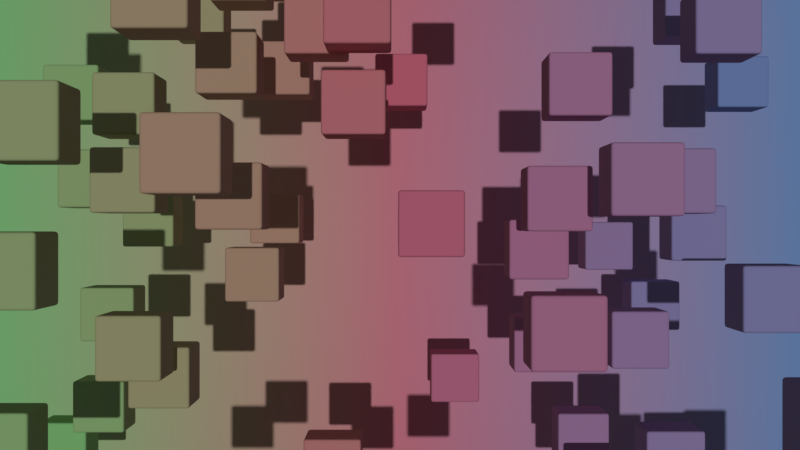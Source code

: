 # Source: background_generation.blend  (saved by Blender 2.82.7; exported with 4.5.12 LTS)
import bpy
from mathutils import Matrix  # noqa: F401  (used for matrix-valued properties, if any)

bpy.ops.wm.read_factory_settings(use_empty=True)
scene = bpy.context.scene
scene.name = 'Cube Render'

# ---- collections
col_collection_1 = bpy.data.collections.new('Collection 1'); scene.collection.children.link(col_collection_1)

# ---- materials (node trees are filled in below, after node groups)
mat_gradient_023 = bpy.data.materials.new('Gradient.023')
mat_material_24510 = bpy.data.materials.new('material.24510')
mat_material_24510.diffuse_color = (0.6906, 0.4478, 0.3145, 1.0)
mat_material_24511 = bpy.data.materials.new('material.24511')
mat_material_24511.diffuse_color = (0.8538, 0.2719, 0.3199, 1.0)
mat_material_24512 = bpy.data.materials.new('material.24512')
mat_material_24512.diffuse_color = (0.4921, 0.3346, 0.6416, 1.0)
mat_material_24513 = bpy.data.materials.new('material.24513')
mat_material_24513.diffuse_color = (0.409, 0.3584, 0.7059, 1.0)
mat_material_24514 = bpy.data.materials.new('material.24514')
mat_material_24514.diffuse_color = (0.6977, 0.2755, 0.4826, 1.0)
mat_material_24515 = bpy.data.materials.new('material.24515')
mat_material_24515.diffuse_color = (0.3917, 0.3634, 0.7192, 1.0)
mat_material_24516 = bpy.data.materials.new('material.24516')
mat_material_24516.diffuse_color = (0.2703, 0.3983, 0.8132, 1.0)
mat_material_24517 = bpy.data.materials.new('material.24517')
mat_material_24517.diffuse_color = (0.4328, 0.7259, 0.3061, 1.0)
mat_material_24518 = bpy.data.materials.new('material.24518')
mat_material_24518.diffuse_color = (0.6753, 0.2819, 0.4999, 1.0)
mat_material_24519 = bpy.data.materials.new('material.24519')
mat_material_24519.diffuse_color = (0.3536, 0.8113, 0.3035, 1.0)
mat_material_24520 = bpy.data.materials.new('material.24520')
mat_material_24520.diffuse_color = (0.648, 0.4938, 0.3131, 1.0)
mat_material_24521 = bpy.data.materials.new('material.24521')
mat_material_24521.diffuse_color = (0.4307, 0.7282, 0.306, 1.0)
mat_material_24522 = bpy.data.materials.new('material.24522')
mat_material_24522.diffuse_color = (0.686, 0.2788, 0.4916, 1.0)
mat_material_24523 = bpy.data.materials.new('material.24523')
mat_material_24523.diffuse_color = (0.5562, 0.3162, 0.5921, 1.0)
mat_material_24524 = bpy.data.materials.new('material.24524')
mat_material_24524.diffuse_color = (0.6869, 0.4518, 0.3144, 1.0)
mat_material_24525 = bpy.data.materials.new('material.24525')
mat_material_24525.diffuse_color = (0.8117, 0.3173, 0.3185, 1.0)
mat_material_24526 = bpy.data.materials.new('material.24526')
mat_material_24526.diffuse_color = (0.4133, 0.3572, 0.7026, 1.0)
mat_material_24527 = bpy.data.materials.new('material.24527')
mat_material_24527.diffuse_color = (0.7031, 0.4344, 0.3149, 1.0)
mat_material_24528 = bpy.data.materials.new('material.24528')
mat_material_24528.diffuse_color = (0.4753, 0.68, 0.3075, 1.0)
mat_material_24529 = bpy.data.materials.new('material.24529')
mat_material_24529.diffuse_color = (0.8088, 0.3204, 0.3184, 1.0)
mat_material_24530 = bpy.data.materials.new('material.24530')
mat_material_24530.diffuse_color = (0.5684, 0.5796, 0.3105, 1.0)
mat_material_24531 = bpy.data.materials.new('material.24531')
mat_material_24531.diffuse_color = (0.8318, 0.237, 0.3789, 1.0)
mat_material_24532 = bpy.data.materials.new('material.24532')
mat_material_24532.diffuse_color = (0.4361, 0.7224, 0.3062, 1.0)
mat_material_24533 = bpy.data.materials.new('material.24533')
mat_material_24533.diffuse_color = (0.4383, 0.35, 0.6833, 1.0)
mat_material_24534 = bpy.data.materials.new('material.24534')
mat_material_24534.diffuse_color = (0.6809, 0.4583, 0.3142, 1.0)
mat_material_24535 = bpy.data.materials.new('material.24535')
mat_material_24535.diffuse_color = (0.3783, 0.3673, 0.7297, 1.0)
mat_material_24536 = bpy.data.materials.new('material.24536')
mat_material_24536.diffuse_color = (0.6632, 0.2854, 0.5093, 1.0)
mat_material_24537 = bpy.data.materials.new('material.24537')
mat_material_24537.diffuse_color = (0.6848, 0.4541, 0.3143, 1.0)
mat_material_24538 = bpy.data.materials.new('material.24538')
mat_material_24538.diffuse_color = (0.5921, 0.5541, 0.3113, 1.0)
mat_material_24539 = bpy.data.materials.new('material.24539')
mat_material_24539.diffuse_color = (0.5107, 0.3292, 0.6272, 1.0)
mat_material_24540 = bpy.data.materials.new('material.24540')
mat_material_24540.diffuse_color = (0.3141, 0.3857, 0.7793, 1.0)
mat_material_24541 = bpy.data.materials.new('material.24541')
mat_material_24541.diffuse_color = (0.5891, 0.3067, 0.5666, 1.0)
mat_material_24542 = bpy.data.materials.new('material.24542')
mat_material_24542.diffuse_color = (0.6377, 0.2927, 0.529, 1.0)
mat_material_24543 = bpy.data.materials.new('material.24543')
mat_material_24543.diffuse_color = (0.9035, 0.2164, 0.3234, 1.0)
mat_material_24544 = bpy.data.materials.new('material.24544')
mat_material_24544.diffuse_color = (0.8612, 0.2285, 0.3561, 1.0)
mat_material_24545 = bpy.data.materials.new('material.24545')
mat_material_24545.diffuse_color = (0.8482, 0.2779, 0.3197, 1.0)
mat_material_24546 = bpy.data.materials.new('material.24546')
mat_material_24546.diffuse_color = (0.7023, 0.4352, 0.3149, 1.0)
mat_material_24547 = bpy.data.materials.new('material.24547')
mat_material_24547.diffuse_color = (0.5521, 0.5972, 0.31, 1.0)
mat_material_24548 = bpy.data.materials.new('material.24548')
mat_material_24548.diffuse_color = (0.3949, 0.3625, 0.7168, 1.0)
mat_material_24549 = bpy.data.materials.new('material.24549')
mat_material_24549.diffuse_color = (0.4702, 0.6855, 0.3073, 1.0)
mat_material_24550 = bpy.data.materials.new('material.24550')
mat_material_24550.diffuse_color = (0.5297, 0.6213, 0.3093, 1.0)
mat_material_24551 = bpy.data.materials.new('material.24551')
mat_material_24551.diffuse_color = (0.7974, 0.2469, 0.4055, 1.0)
mat_material_24552 = bpy.data.materials.new('material.24552')
mat_material_24552.diffuse_color = (0.348, 0.8174, 0.3033, 1.0)
mat_material_24553 = bpy.data.materials.new('material.24553')
mat_material_24553.diffuse_color = (0.4966, 0.6571, 0.3082, 1.0)
mat_material_24554 = bpy.data.materials.new('material.24554')
mat_material_24554.diffuse_color = (0.3766, 0.7864, 0.3043, 1.0)
mat_material_24555 = bpy.data.materials.new('material.24555')
mat_material_24555.diffuse_color = (0.8424, 0.2339, 0.3707, 1.0)
mat_material_24556 = bpy.data.materials.new('material.24556')
mat_material_24556.diffuse_color = (0.5944, 0.5516, 0.3114, 1.0)
mat_material_24557 = bpy.data.materials.new('material.24557')
mat_material_24557.diffuse_color = (0.4948, 0.3338, 0.6395, 1.0)
mat_material_24558 = bpy.data.materials.new('material.24558')
mat_material_24558.diffuse_color = (0.5093, 0.6434, 0.3086, 1.0)
mat_material_24559 = bpy.data.materials.new('material.24559')
mat_material_24559.diffuse_color = (0.4301, 0.3524, 0.6896, 1.0)
mat_material_24560 = bpy.data.materials.new('material.24560')
mat_material_24560.diffuse_color = (0.7148, 0.4217, 0.3153, 1.0)
mat_material_24561 = bpy.data.materials.new('material.24561')
mat_material_24561.diffuse_color = (0.5766, 0.5708, 0.3108, 1.0)
mat_material_24562 = bpy.data.materials.new('material.24562')
mat_material_24562.diffuse_color = (0.2243, 0.4115, 0.8488, 1.0)
mat_material_24563 = bpy.data.materials.new('material.24563')
mat_material_24563.diffuse_color = (0.6916, 0.4468, 0.3146, 1.0)
mat_material_24564 = bpy.data.materials.new('material.24564')
mat_material_24564.diffuse_color = (0.8552, 0.2704, 0.3199, 1.0)
mat_material_24565 = bpy.data.materials.new('material.24565')
mat_material_24565.diffuse_color = (0.7313, 0.404, 0.3159, 1.0)
mat_material_24566 = bpy.data.materials.new('material.24566')
mat_material_24566.diffuse_color = (0.7972, 0.3329, 0.318, 1.0)
mat_material_24567 = bpy.data.materials.new('material.24567')
mat_material_24567.diffuse_color = (0.5655, 0.3135, 0.5848, 1.0)
mat_material_24568 = bpy.data.materials.new('material.24568')
mat_material_24568.diffuse_color = (0.6273, 0.5162, 0.3125, 1.0)
mat_material_24569 = bpy.data.materials.new('material.24569')
mat_material_24569.diffuse_color = (0.4618, 0.3433, 0.6651, 1.0)

# ---- material node trees
mat_gradient_023.use_nodes = True; mat_gradient_023.node_tree.nodes.clear()
_N = mat_gradient_023.node_tree.nodes; _L = mat_gradient_023.node_tree.links
n0 = _N.new('ShaderNodeOutputMaterial'); n0.name = 'Material Output'; n0.location = (300, 300)
n1 = _N.new('ShaderNodeBsdfPrincipled'); n1.name = 'Principled BSDF'; n1.location = (10, 300)
n1.distribution = 'GGX'
n1.subsurface_method = 'BURLEY'
n1.inputs[3].default_value = 1.45
n1.inputs[27].default_value = (0.0, 0.0, 0.0, 1.0)
n1.inputs[28].default_value = 1.0
n2 = _N.new('ShaderNodeValToRGB'); n2.name = 'ColorRamp'; n2.location = (0, 0)
while len(n2.color_ramp.elements) > 1: n2.color_ramp.elements.remove(n2.color_ramp.elements[-1])
n2.color_ramp.elements[0].position = 0.0; n2.color_ramp.elements[0].color = (0.3059, 0.8627, 0.302, 1.0)
_e = n2.color_ramp.elements.new(0.5); _e.color = (0.9059, 0.2157, 0.3216, 1.0)
_e = n2.color_ramp.elements.new(1.0); _e.color = (0.1961, 0.4196, 0.8706, 1.0)
n3 = _N.new('ShaderNodeTexGradient'); n3.name = 'Gradient Texture'; n3.location = (0, 0)
_L.new(n1.outputs[0], n0.inputs[0])
_L.new(n3.outputs[0], n2.inputs[0])
_L.new(n2.outputs[0], n1.inputs[0])
n0.is_active_output = True

# ---- world
world_world = bpy.data.worlds.new('World'); scene.world = world_world
world_world.color = (0.05088, 0.05088, 0.05088)
world_world.use_sun_shadow = False
world_world.sun_shadow_jitter_overblur = 0.0
world_world.cycles.sampling_method = 'MANUAL'

# ---- cameras
cam_camera_012 = bpy.data.cameras.new('Camera.012')

# ---- lights
light_sun_012 = bpy.data.lights.new('Sun.012', 'SUN')
light_sun_012.transmission_factor = 0.0
light_sun_012.energy = 1.0
light_sun_012.shadow_soft_size = 0.125

# ---- meshes
me_plane_012 = bpy.data.meshes.new('Plane.012')
me_plane_012.from_pydata([(-10.0, -10.0, 0.0), (10.0, -10.0, 0.0), (-10.0, 10.0, 0.0), (10.0, 10.0, 0.0)], [], [(0, 1, 3, 2)])
_uv = me_plane_012.uv_layers.new(name='UVMap')
_uv.uv.foreach_set('vector', [0.0, 0.0, 1.0, 0.0, 1.0, 1.0, 0.0, 1.0])
me_plane_012.materials.append(mat_gradient_023)
me_plane_012.use_remesh_fix_poles = True
me_plane_012.use_remesh_preserve_attributes = False
me_plane_012.use_mirror_vertex_groups = False
me_plane_012.update()
me_cube_720 = bpy.data.meshes.new('Cube.720')
me_cube_720.from_pydata([(-0.4, -0.4, -0.4), (-0.4, -0.4, 0.4), (-0.4, 0.4, -0.4), (-0.4, 0.4, 0.4), (0.4, -0.4, -0.4), (0.4, -0.4, 0.4), (0.4, 0.4, -0.4), (0.4, 0.4, 0.4)], [], [(0, 1, 3, 2), (2, 3, 7, 6), (6, 7, 5, 4), (4, 5, 1, 0), (2, 6, 4, 0), (7, 3, 1, 5)])
_uv = me_cube_720.uv_layers.new(name='UVMap')
_uv.uv.foreach_set('vector', [0.375, 0.0, 0.625, 0.0, 0.625, 0.25, 0.375, 0.25, 0.375, 0.25, 0.625, 0.25, 0.625, 0.5, 0.375, 0.5, 0.375, 0.5, 0.625, 0.5, 0.625, 0.75, 0.375, 0.75, 0.375, 0.75, 0.625, 0.75, 0.625, 1.0, 0.375, 1.0, 0.125, 0.5, 0.375, 0.5, 0.375, 0.75, 0.125, 0.75, 0.625, 0.5, 0.875, 0.5, 0.875, 0.75, 0.625, 0.75])
me_cube_720.materials.append(mat_material_24510)
me_cube_720.use_remesh_fix_poles = True
me_cube_720.use_remesh_preserve_attributes = False
me_cube_720.use_mirror_vertex_groups = False
me_cube_720.update()
me_cube_721 = bpy.data.meshes.new('Cube.721')
me_cube_721.from_pydata([(-0.4, -0.4, -0.4), (-0.4, -0.4, 0.4), (-0.4, 0.4, -0.4), (-0.4, 0.4, 0.4), (0.4, -0.4, -0.4), (0.4, -0.4, 0.4), (0.4, 0.4, -0.4), (0.4, 0.4, 0.4)], [], [(0, 1, 3, 2), (2, 3, 7, 6), (6, 7, 5, 4), (4, 5, 1, 0), (2, 6, 4, 0), (7, 3, 1, 5)])
_uv = me_cube_721.uv_layers.new(name='UVMap')
_uv.uv.foreach_set('vector', [0.375, 0.0, 0.625, 0.0, 0.625, 0.25, 0.375, 0.25, 0.375, 0.25, 0.625, 0.25, 0.625, 0.5, 0.375, 0.5, 0.375, 0.5, 0.625, 0.5, 0.625, 0.75, 0.375, 0.75, 0.375, 0.75, 0.625, 0.75, 0.625, 1.0, 0.375, 1.0, 0.125, 0.5, 0.375, 0.5, 0.375, 0.75, 0.125, 0.75, 0.625, 0.5, 0.875, 0.5, 0.875, 0.75, 0.625, 0.75])
me_cube_721.materials.append(mat_material_24511)
me_cube_721.use_remesh_fix_poles = True
me_cube_721.use_remesh_preserve_attributes = False
me_cube_721.use_mirror_vertex_groups = False
me_cube_721.update()
me_cube_722 = bpy.data.meshes.new('Cube.722')
me_cube_722.from_pydata([(-0.4, -0.4, -0.4), (-0.4, -0.4, 0.4), (-0.4, 0.4, -0.4), (-0.4, 0.4, 0.4), (0.4, -0.4, -0.4), (0.4, -0.4, 0.4), (0.4, 0.4, -0.4), (0.4, 0.4, 0.4)], [], [(0, 1, 3, 2), (2, 3, 7, 6), (6, 7, 5, 4), (4, 5, 1, 0), (2, 6, 4, 0), (7, 3, 1, 5)])
_uv = me_cube_722.uv_layers.new(name='UVMap')
_uv.uv.foreach_set('vector', [0.375, 0.0, 0.625, 0.0, 0.625, 0.25, 0.375, 0.25, 0.375, 0.25, 0.625, 0.25, 0.625, 0.5, 0.375, 0.5, 0.375, 0.5, 0.625, 0.5, 0.625, 0.75, 0.375, 0.75, 0.375, 0.75, 0.625, 0.75, 0.625, 1.0, 0.375, 1.0, 0.125, 0.5, 0.375, 0.5, 0.375, 0.75, 0.125, 0.75, 0.625, 0.5, 0.875, 0.5, 0.875, 0.75, 0.625, 0.75])
me_cube_722.materials.append(mat_material_24512)
me_cube_722.use_remesh_fix_poles = True
me_cube_722.use_remesh_preserve_attributes = False
me_cube_722.use_mirror_vertex_groups = False
me_cube_722.update()
me_cube_723 = bpy.data.meshes.new('Cube.723')
me_cube_723.from_pydata([(-0.4, -0.4, -0.4), (-0.4, -0.4, 0.4), (-0.4, 0.4, -0.4), (-0.4, 0.4, 0.4), (0.4, -0.4, -0.4), (0.4, -0.4, 0.4), (0.4, 0.4, -0.4), (0.4, 0.4, 0.4)], [], [(0, 1, 3, 2), (2, 3, 7, 6), (6, 7, 5, 4), (4, 5, 1, 0), (2, 6, 4, 0), (7, 3, 1, 5)])
_uv = me_cube_723.uv_layers.new(name='UVMap')
_uv.uv.foreach_set('vector', [0.375, 0.0, 0.625, 0.0, 0.625, 0.25, 0.375, 0.25, 0.375, 0.25, 0.625, 0.25, 0.625, 0.5, 0.375, 0.5, 0.375, 0.5, 0.625, 0.5, 0.625, 0.75, 0.375, 0.75, 0.375, 0.75, 0.625, 0.75, 0.625, 1.0, 0.375, 1.0, 0.125, 0.5, 0.375, 0.5, 0.375, 0.75, 0.125, 0.75, 0.625, 0.5, 0.875, 0.5, 0.875, 0.75, 0.625, 0.75])
me_cube_723.materials.append(mat_material_24513)
me_cube_723.use_remesh_fix_poles = True
me_cube_723.use_remesh_preserve_attributes = False
me_cube_723.use_mirror_vertex_groups = False
me_cube_723.update()
me_cube_724 = bpy.data.meshes.new('Cube.724')
me_cube_724.from_pydata([(-0.4, -0.4, -0.4), (-0.4, -0.4, 0.4), (-0.4, 0.4, -0.4), (-0.4, 0.4, 0.4), (0.4, -0.4, -0.4), (0.4, -0.4, 0.4), (0.4, 0.4, -0.4), (0.4, 0.4, 0.4)], [], [(0, 1, 3, 2), (2, 3, 7, 6), (6, 7, 5, 4), (4, 5, 1, 0), (2, 6, 4, 0), (7, 3, 1, 5)])
_uv = me_cube_724.uv_layers.new(name='UVMap')
_uv.uv.foreach_set('vector', [0.375, 0.0, 0.625, 0.0, 0.625, 0.25, 0.375, 0.25, 0.375, 0.25, 0.625, 0.25, 0.625, 0.5, 0.375, 0.5, 0.375, 0.5, 0.625, 0.5, 0.625, 0.75, 0.375, 0.75, 0.375, 0.75, 0.625, 0.75, 0.625, 1.0, 0.375, 1.0, 0.125, 0.5, 0.375, 0.5, 0.375, 0.75, 0.125, 0.75, 0.625, 0.5, 0.875, 0.5, 0.875, 0.75, 0.625, 0.75])
me_cube_724.materials.append(mat_material_24514)
me_cube_724.use_remesh_fix_poles = True
me_cube_724.use_remesh_preserve_attributes = False
me_cube_724.use_mirror_vertex_groups = False
me_cube_724.update()
me_cube_725 = bpy.data.meshes.new('Cube.725')
me_cube_725.from_pydata([(-0.4, -0.4, -0.4), (-0.4, -0.4, 0.4), (-0.4, 0.4, -0.4), (-0.4, 0.4, 0.4), (0.4, -0.4, -0.4), (0.4, -0.4, 0.4), (0.4, 0.4, -0.4), (0.4, 0.4, 0.4)], [], [(0, 1, 3, 2), (2, 3, 7, 6), (6, 7, 5, 4), (4, 5, 1, 0), (2, 6, 4, 0), (7, 3, 1, 5)])
_uv = me_cube_725.uv_layers.new(name='UVMap')
_uv.uv.foreach_set('vector', [0.375, 0.0, 0.625, 0.0, 0.625, 0.25, 0.375, 0.25, 0.375, 0.25, 0.625, 0.25, 0.625, 0.5, 0.375, 0.5, 0.375, 0.5, 0.625, 0.5, 0.625, 0.75, 0.375, 0.75, 0.375, 0.75, 0.625, 0.75, 0.625, 1.0, 0.375, 1.0, 0.125, 0.5, 0.375, 0.5, 0.375, 0.75, 0.125, 0.75, 0.625, 0.5, 0.875, 0.5, 0.875, 0.75, 0.625, 0.75])
me_cube_725.materials.append(mat_material_24515)
me_cube_725.use_remesh_fix_poles = True
me_cube_725.use_remesh_preserve_attributes = False
me_cube_725.use_mirror_vertex_groups = False
me_cube_725.update()
me_cube_726 = bpy.data.meshes.new('Cube.726')
me_cube_726.from_pydata([(-0.4, -0.4, -0.4), (-0.4, -0.4, 0.4), (-0.4, 0.4, -0.4), (-0.4, 0.4, 0.4), (0.4, -0.4, -0.4), (0.4, -0.4, 0.4), (0.4, 0.4, -0.4), (0.4, 0.4, 0.4)], [], [(0, 1, 3, 2), (2, 3, 7, 6), (6, 7, 5, 4), (4, 5, 1, 0), (2, 6, 4, 0), (7, 3, 1, 5)])
_uv = me_cube_726.uv_layers.new(name='UVMap')
_uv.uv.foreach_set('vector', [0.375, 0.0, 0.625, 0.0, 0.625, 0.25, 0.375, 0.25, 0.375, 0.25, 0.625, 0.25, 0.625, 0.5, 0.375, 0.5, 0.375, 0.5, 0.625, 0.5, 0.625, 0.75, 0.375, 0.75, 0.375, 0.75, 0.625, 0.75, 0.625, 1.0, 0.375, 1.0, 0.125, 0.5, 0.375, 0.5, 0.375, 0.75, 0.125, 0.75, 0.625, 0.5, 0.875, 0.5, 0.875, 0.75, 0.625, 0.75])
me_cube_726.materials.append(mat_material_24516)
me_cube_726.use_remesh_fix_poles = True
me_cube_726.use_remesh_preserve_attributes = False
me_cube_726.use_mirror_vertex_groups = False
me_cube_726.update()
me_cube_727 = bpy.data.meshes.new('Cube.727')
me_cube_727.from_pydata([(-0.4, -0.4, -0.4), (-0.4, -0.4, 0.4), (-0.4, 0.4, -0.4), (-0.4, 0.4, 0.4), (0.4, -0.4, -0.4), (0.4, -0.4, 0.4), (0.4, 0.4, -0.4), (0.4, 0.4, 0.4)], [], [(0, 1, 3, 2), (2, 3, 7, 6), (6, 7, 5, 4), (4, 5, 1, 0), (2, 6, 4, 0), (7, 3, 1, 5)])
_uv = me_cube_727.uv_layers.new(name='UVMap')
_uv.uv.foreach_set('vector', [0.375, 0.0, 0.625, 0.0, 0.625, 0.25, 0.375, 0.25, 0.375, 0.25, 0.625, 0.25, 0.625, 0.5, 0.375, 0.5, 0.375, 0.5, 0.625, 0.5, 0.625, 0.75, 0.375, 0.75, 0.375, 0.75, 0.625, 0.75, 0.625, 1.0, 0.375, 1.0, 0.125, 0.5, 0.375, 0.5, 0.375, 0.75, 0.125, 0.75, 0.625, 0.5, 0.875, 0.5, 0.875, 0.75, 0.625, 0.75])
me_cube_727.materials.append(mat_material_24517)
me_cube_727.use_remesh_fix_poles = True
me_cube_727.use_remesh_preserve_attributes = False
me_cube_727.use_mirror_vertex_groups = False
me_cube_727.update()
me_cube_728 = bpy.data.meshes.new('Cube.728')
me_cube_728.from_pydata([(-0.4, -0.4, -0.4), (-0.4, -0.4, 0.4), (-0.4, 0.4, -0.4), (-0.4, 0.4, 0.4), (0.4, -0.4, -0.4), (0.4, -0.4, 0.4), (0.4, 0.4, -0.4), (0.4, 0.4, 0.4)], [], [(0, 1, 3, 2), (2, 3, 7, 6), (6, 7, 5, 4), (4, 5, 1, 0), (2, 6, 4, 0), (7, 3, 1, 5)])
_uv = me_cube_728.uv_layers.new(name='UVMap')
_uv.uv.foreach_set('vector', [0.375, 0.0, 0.625, 0.0, 0.625, 0.25, 0.375, 0.25, 0.375, 0.25, 0.625, 0.25, 0.625, 0.5, 0.375, 0.5, 0.375, 0.5, 0.625, 0.5, 0.625, 0.75, 0.375, 0.75, 0.375, 0.75, 0.625, 0.75, 0.625, 1.0, 0.375, 1.0, 0.125, 0.5, 0.375, 0.5, 0.375, 0.75, 0.125, 0.75, 0.625, 0.5, 0.875, 0.5, 0.875, 0.75, 0.625, 0.75])
me_cube_728.materials.append(mat_material_24518)
me_cube_728.use_remesh_fix_poles = True
me_cube_728.use_remesh_preserve_attributes = False
me_cube_728.use_mirror_vertex_groups = False
me_cube_728.update()
me_cube_729 = bpy.data.meshes.new('Cube.729')
me_cube_729.from_pydata([(-0.4, -0.4, -0.4), (-0.4, -0.4, 0.4), (-0.4, 0.4, -0.4), (-0.4, 0.4, 0.4), (0.4, -0.4, -0.4), (0.4, -0.4, 0.4), (0.4, 0.4, -0.4), (0.4, 0.4, 0.4)], [], [(0, 1, 3, 2), (2, 3, 7, 6), (6, 7, 5, 4), (4, 5, 1, 0), (2, 6, 4, 0), (7, 3, 1, 5)])
_uv = me_cube_729.uv_layers.new(name='UVMap')
_uv.uv.foreach_set('vector', [0.375, 0.0, 0.625, 0.0, 0.625, 0.25, 0.375, 0.25, 0.375, 0.25, 0.625, 0.25, 0.625, 0.5, 0.375, 0.5, 0.375, 0.5, 0.625, 0.5, 0.625, 0.75, 0.375, 0.75, 0.375, 0.75, 0.625, 0.75, 0.625, 1.0, 0.375, 1.0, 0.125, 0.5, 0.375, 0.5, 0.375, 0.75, 0.125, 0.75, 0.625, 0.5, 0.875, 0.5, 0.875, 0.75, 0.625, 0.75])
me_cube_729.materials.append(mat_material_24519)
me_cube_729.use_remesh_fix_poles = True
me_cube_729.use_remesh_preserve_attributes = False
me_cube_729.use_mirror_vertex_groups = False
me_cube_729.update()
me_cube_730 = bpy.data.meshes.new('Cube.730')
me_cube_730.from_pydata([(-0.4, -0.4, -0.4), (-0.4, -0.4, 0.4), (-0.4, 0.4, -0.4), (-0.4, 0.4, 0.4), (0.4, -0.4, -0.4), (0.4, -0.4, 0.4), (0.4, 0.4, -0.4), (0.4, 0.4, 0.4)], [], [(0, 1, 3, 2), (2, 3, 7, 6), (6, 7, 5, 4), (4, 5, 1, 0), (2, 6, 4, 0), (7, 3, 1, 5)])
_uv = me_cube_730.uv_layers.new(name='UVMap')
_uv.uv.foreach_set('vector', [0.375, 0.0, 0.625, 0.0, 0.625, 0.25, 0.375, 0.25, 0.375, 0.25, 0.625, 0.25, 0.625, 0.5, 0.375, 0.5, 0.375, 0.5, 0.625, 0.5, 0.625, 0.75, 0.375, 0.75, 0.375, 0.75, 0.625, 0.75, 0.625, 1.0, 0.375, 1.0, 0.125, 0.5, 0.375, 0.5, 0.375, 0.75, 0.125, 0.75, 0.625, 0.5, 0.875, 0.5, 0.875, 0.75, 0.625, 0.75])
me_cube_730.materials.append(mat_material_24520)
me_cube_730.use_remesh_fix_poles = True
me_cube_730.use_remesh_preserve_attributes = False
me_cube_730.use_mirror_vertex_groups = False
me_cube_730.update()
me_cube_731 = bpy.data.meshes.new('Cube.731')
me_cube_731.from_pydata([(-0.4, -0.4, -0.4), (-0.4, -0.4, 0.4), (-0.4, 0.4, -0.4), (-0.4, 0.4, 0.4), (0.4, -0.4, -0.4), (0.4, -0.4, 0.4), (0.4, 0.4, -0.4), (0.4, 0.4, 0.4)], [], [(0, 1, 3, 2), (2, 3, 7, 6), (6, 7, 5, 4), (4, 5, 1, 0), (2, 6, 4, 0), (7, 3, 1, 5)])
_uv = me_cube_731.uv_layers.new(name='UVMap')
_uv.uv.foreach_set('vector', [0.375, 0.0, 0.625, 0.0, 0.625, 0.25, 0.375, 0.25, 0.375, 0.25, 0.625, 0.25, 0.625, 0.5, 0.375, 0.5, 0.375, 0.5, 0.625, 0.5, 0.625, 0.75, 0.375, 0.75, 0.375, 0.75, 0.625, 0.75, 0.625, 1.0, 0.375, 1.0, 0.125, 0.5, 0.375, 0.5, 0.375, 0.75, 0.125, 0.75, 0.625, 0.5, 0.875, 0.5, 0.875, 0.75, 0.625, 0.75])
me_cube_731.materials.append(mat_material_24521)
me_cube_731.use_remesh_fix_poles = True
me_cube_731.use_remesh_preserve_attributes = False
me_cube_731.use_mirror_vertex_groups = False
me_cube_731.update()
me_cube_732 = bpy.data.meshes.new('Cube.732')
me_cube_732.from_pydata([(-0.4, -0.4, -0.4), (-0.4, -0.4, 0.4), (-0.4, 0.4, -0.4), (-0.4, 0.4, 0.4), (0.4, -0.4, -0.4), (0.4, -0.4, 0.4), (0.4, 0.4, -0.4), (0.4, 0.4, 0.4)], [], [(0, 1, 3, 2), (2, 3, 7, 6), (6, 7, 5, 4), (4, 5, 1, 0), (2, 6, 4, 0), (7, 3, 1, 5)])
_uv = me_cube_732.uv_layers.new(name='UVMap')
_uv.uv.foreach_set('vector', [0.375, 0.0, 0.625, 0.0, 0.625, 0.25, 0.375, 0.25, 0.375, 0.25, 0.625, 0.25, 0.625, 0.5, 0.375, 0.5, 0.375, 0.5, 0.625, 0.5, 0.625, 0.75, 0.375, 0.75, 0.375, 0.75, 0.625, 0.75, 0.625, 1.0, 0.375, 1.0, 0.125, 0.5, 0.375, 0.5, 0.375, 0.75, 0.125, 0.75, 0.625, 0.5, 0.875, 0.5, 0.875, 0.75, 0.625, 0.75])
me_cube_732.materials.append(mat_material_24522)
me_cube_732.use_remesh_fix_poles = True
me_cube_732.use_remesh_preserve_attributes = False
me_cube_732.use_mirror_vertex_groups = False
me_cube_732.update()
me_cube_733 = bpy.data.meshes.new('Cube.733')
me_cube_733.from_pydata([(-0.4, -0.4, -0.4), (-0.4, -0.4, 0.4), (-0.4, 0.4, -0.4), (-0.4, 0.4, 0.4), (0.4, -0.4, -0.4), (0.4, -0.4, 0.4), (0.4, 0.4, -0.4), (0.4, 0.4, 0.4)], [], [(0, 1, 3, 2), (2, 3, 7, 6), (6, 7, 5, 4), (4, 5, 1, 0), (2, 6, 4, 0), (7, 3, 1, 5)])
_uv = me_cube_733.uv_layers.new(name='UVMap')
_uv.uv.foreach_set('vector', [0.375, 0.0, 0.625, 0.0, 0.625, 0.25, 0.375, 0.25, 0.375, 0.25, 0.625, 0.25, 0.625, 0.5, 0.375, 0.5, 0.375, 0.5, 0.625, 0.5, 0.625, 0.75, 0.375, 0.75, 0.375, 0.75, 0.625, 0.75, 0.625, 1.0, 0.375, 1.0, 0.125, 0.5, 0.375, 0.5, 0.375, 0.75, 0.125, 0.75, 0.625, 0.5, 0.875, 0.5, 0.875, 0.75, 0.625, 0.75])
me_cube_733.materials.append(mat_material_24523)
me_cube_733.use_remesh_fix_poles = True
me_cube_733.use_remesh_preserve_attributes = False
me_cube_733.use_mirror_vertex_groups = False
me_cube_733.update()
me_cube_734 = bpy.data.meshes.new('Cube.734')
me_cube_734.from_pydata([(-0.4, -0.4, -0.4), (-0.4, -0.4, 0.4), (-0.4, 0.4, -0.4), (-0.4, 0.4, 0.4), (0.4, -0.4, -0.4), (0.4, -0.4, 0.4), (0.4, 0.4, -0.4), (0.4, 0.4, 0.4)], [], [(0, 1, 3, 2), (2, 3, 7, 6), (6, 7, 5, 4), (4, 5, 1, 0), (2, 6, 4, 0), (7, 3, 1, 5)])
_uv = me_cube_734.uv_layers.new(name='UVMap')
_uv.uv.foreach_set('vector', [0.375, 0.0, 0.625, 0.0, 0.625, 0.25, 0.375, 0.25, 0.375, 0.25, 0.625, 0.25, 0.625, 0.5, 0.375, 0.5, 0.375, 0.5, 0.625, 0.5, 0.625, 0.75, 0.375, 0.75, 0.375, 0.75, 0.625, 0.75, 0.625, 1.0, 0.375, 1.0, 0.125, 0.5, 0.375, 0.5, 0.375, 0.75, 0.125, 0.75, 0.625, 0.5, 0.875, 0.5, 0.875, 0.75, 0.625, 0.75])
me_cube_734.materials.append(mat_material_24524)
me_cube_734.use_remesh_fix_poles = True
me_cube_734.use_remesh_preserve_attributes = False
me_cube_734.use_mirror_vertex_groups = False
me_cube_734.update()
me_cube_735 = bpy.data.meshes.new('Cube.735')
me_cube_735.from_pydata([(-0.4, -0.4, -0.4), (-0.4, -0.4, 0.4), (-0.4, 0.4, -0.4), (-0.4, 0.4, 0.4), (0.4, -0.4, -0.4), (0.4, -0.4, 0.4), (0.4, 0.4, -0.4), (0.4, 0.4, 0.4)], [], [(0, 1, 3, 2), (2, 3, 7, 6), (6, 7, 5, 4), (4, 5, 1, 0), (2, 6, 4, 0), (7, 3, 1, 5)])
_uv = me_cube_735.uv_layers.new(name='UVMap')
_uv.uv.foreach_set('vector', [0.375, 0.0, 0.625, 0.0, 0.625, 0.25, 0.375, 0.25, 0.375, 0.25, 0.625, 0.25, 0.625, 0.5, 0.375, 0.5, 0.375, 0.5, 0.625, 0.5, 0.625, 0.75, 0.375, 0.75, 0.375, 0.75, 0.625, 0.75, 0.625, 1.0, 0.375, 1.0, 0.125, 0.5, 0.375, 0.5, 0.375, 0.75, 0.125, 0.75, 0.625, 0.5, 0.875, 0.5, 0.875, 0.75, 0.625, 0.75])
me_cube_735.materials.append(mat_material_24525)
me_cube_735.use_remesh_fix_poles = True
me_cube_735.use_remesh_preserve_attributes = False
me_cube_735.use_mirror_vertex_groups = False
me_cube_735.update()
me_cube_736 = bpy.data.meshes.new('Cube.736')
me_cube_736.from_pydata([(-0.4, -0.4, -0.4), (-0.4, -0.4, 0.4), (-0.4, 0.4, -0.4), (-0.4, 0.4, 0.4), (0.4, -0.4, -0.4), (0.4, -0.4, 0.4), (0.4, 0.4, -0.4), (0.4, 0.4, 0.4)], [], [(0, 1, 3, 2), (2, 3, 7, 6), (6, 7, 5, 4), (4, 5, 1, 0), (2, 6, 4, 0), (7, 3, 1, 5)])
_uv = me_cube_736.uv_layers.new(name='UVMap')
_uv.uv.foreach_set('vector', [0.375, 0.0, 0.625, 0.0, 0.625, 0.25, 0.375, 0.25, 0.375, 0.25, 0.625, 0.25, 0.625, 0.5, 0.375, 0.5, 0.375, 0.5, 0.625, 0.5, 0.625, 0.75, 0.375, 0.75, 0.375, 0.75, 0.625, 0.75, 0.625, 1.0, 0.375, 1.0, 0.125, 0.5, 0.375, 0.5, 0.375, 0.75, 0.125, 0.75, 0.625, 0.5, 0.875, 0.5, 0.875, 0.75, 0.625, 0.75])
me_cube_736.materials.append(mat_material_24526)
me_cube_736.use_remesh_fix_poles = True
me_cube_736.use_remesh_preserve_attributes = False
me_cube_736.use_mirror_vertex_groups = False
me_cube_736.update()
me_cube_737 = bpy.data.meshes.new('Cube.737')
me_cube_737.from_pydata([(-0.4, -0.4, -0.4), (-0.4, -0.4, 0.4), (-0.4, 0.4, -0.4), (-0.4, 0.4, 0.4), (0.4, -0.4, -0.4), (0.4, -0.4, 0.4), (0.4, 0.4, -0.4), (0.4, 0.4, 0.4)], [], [(0, 1, 3, 2), (2, 3, 7, 6), (6, 7, 5, 4), (4, 5, 1, 0), (2, 6, 4, 0), (7, 3, 1, 5)])
_uv = me_cube_737.uv_layers.new(name='UVMap')
_uv.uv.foreach_set('vector', [0.375, 0.0, 0.625, 0.0, 0.625, 0.25, 0.375, 0.25, 0.375, 0.25, 0.625, 0.25, 0.625, 0.5, 0.375, 0.5, 0.375, 0.5, 0.625, 0.5, 0.625, 0.75, 0.375, 0.75, 0.375, 0.75, 0.625, 0.75, 0.625, 1.0, 0.375, 1.0, 0.125, 0.5, 0.375, 0.5, 0.375, 0.75, 0.125, 0.75, 0.625, 0.5, 0.875, 0.5, 0.875, 0.75, 0.625, 0.75])
me_cube_737.materials.append(mat_material_24527)
me_cube_737.use_remesh_fix_poles = True
me_cube_737.use_remesh_preserve_attributes = False
me_cube_737.use_mirror_vertex_groups = False
me_cube_737.update()
me_cube_738 = bpy.data.meshes.new('Cube.738')
me_cube_738.from_pydata([(-0.4, -0.4, -0.4), (-0.4, -0.4, 0.4), (-0.4, 0.4, -0.4), (-0.4, 0.4, 0.4), (0.4, -0.4, -0.4), (0.4, -0.4, 0.4), (0.4, 0.4, -0.4), (0.4, 0.4, 0.4)], [], [(0, 1, 3, 2), (2, 3, 7, 6), (6, 7, 5, 4), (4, 5, 1, 0), (2, 6, 4, 0), (7, 3, 1, 5)])
_uv = me_cube_738.uv_layers.new(name='UVMap')
_uv.uv.foreach_set('vector', [0.375, 0.0, 0.625, 0.0, 0.625, 0.25, 0.375, 0.25, 0.375, 0.25, 0.625, 0.25, 0.625, 0.5, 0.375, 0.5, 0.375, 0.5, 0.625, 0.5, 0.625, 0.75, 0.375, 0.75, 0.375, 0.75, 0.625, 0.75, 0.625, 1.0, 0.375, 1.0, 0.125, 0.5, 0.375, 0.5, 0.375, 0.75, 0.125, 0.75, 0.625, 0.5, 0.875, 0.5, 0.875, 0.75, 0.625, 0.75])
me_cube_738.materials.append(mat_material_24528)
me_cube_738.use_remesh_fix_poles = True
me_cube_738.use_remesh_preserve_attributes = False
me_cube_738.use_mirror_vertex_groups = False
me_cube_738.update()
me_cube_739 = bpy.data.meshes.new('Cube.739')
me_cube_739.from_pydata([(-0.4, -0.4, -0.4), (-0.4, -0.4, 0.4), (-0.4, 0.4, -0.4), (-0.4, 0.4, 0.4), (0.4, -0.4, -0.4), (0.4, -0.4, 0.4), (0.4, 0.4, -0.4), (0.4, 0.4, 0.4)], [], [(0, 1, 3, 2), (2, 3, 7, 6), (6, 7, 5, 4), (4, 5, 1, 0), (2, 6, 4, 0), (7, 3, 1, 5)])
_uv = me_cube_739.uv_layers.new(name='UVMap')
_uv.uv.foreach_set('vector', [0.375, 0.0, 0.625, 0.0, 0.625, 0.25, 0.375, 0.25, 0.375, 0.25, 0.625, 0.25, 0.625, 0.5, 0.375, 0.5, 0.375, 0.5, 0.625, 0.5, 0.625, 0.75, 0.375, 0.75, 0.375, 0.75, 0.625, 0.75, 0.625, 1.0, 0.375, 1.0, 0.125, 0.5, 0.375, 0.5, 0.375, 0.75, 0.125, 0.75, 0.625, 0.5, 0.875, 0.5, 0.875, 0.75, 0.625, 0.75])
me_cube_739.materials.append(mat_material_24529)
me_cube_739.use_remesh_fix_poles = True
me_cube_739.use_remesh_preserve_attributes = False
me_cube_739.use_mirror_vertex_groups = False
me_cube_739.update()
me_cube_740 = bpy.data.meshes.new('Cube.740')
me_cube_740.from_pydata([(-0.4, -0.4, -0.4), (-0.4, -0.4, 0.4), (-0.4, 0.4, -0.4), (-0.4, 0.4, 0.4), (0.4, -0.4, -0.4), (0.4, -0.4, 0.4), (0.4, 0.4, -0.4), (0.4, 0.4, 0.4)], [], [(0, 1, 3, 2), (2, 3, 7, 6), (6, 7, 5, 4), (4, 5, 1, 0), (2, 6, 4, 0), (7, 3, 1, 5)])
_uv = me_cube_740.uv_layers.new(name='UVMap')
_uv.uv.foreach_set('vector', [0.375, 0.0, 0.625, 0.0, 0.625, 0.25, 0.375, 0.25, 0.375, 0.25, 0.625, 0.25, 0.625, 0.5, 0.375, 0.5, 0.375, 0.5, 0.625, 0.5, 0.625, 0.75, 0.375, 0.75, 0.375, 0.75, 0.625, 0.75, 0.625, 1.0, 0.375, 1.0, 0.125, 0.5, 0.375, 0.5, 0.375, 0.75, 0.125, 0.75, 0.625, 0.5, 0.875, 0.5, 0.875, 0.75, 0.625, 0.75])
me_cube_740.materials.append(mat_material_24530)
me_cube_740.use_remesh_fix_poles = True
me_cube_740.use_remesh_preserve_attributes = False
me_cube_740.use_mirror_vertex_groups = False
me_cube_740.update()
me_cube_741 = bpy.data.meshes.new('Cube.741')
me_cube_741.from_pydata([(-0.4, -0.4, -0.4), (-0.4, -0.4, 0.4), (-0.4, 0.4, -0.4), (-0.4, 0.4, 0.4), (0.4, -0.4, -0.4), (0.4, -0.4, 0.4), (0.4, 0.4, -0.4), (0.4, 0.4, 0.4)], [], [(0, 1, 3, 2), (2, 3, 7, 6), (6, 7, 5, 4), (4, 5, 1, 0), (2, 6, 4, 0), (7, 3, 1, 5)])
_uv = me_cube_741.uv_layers.new(name='UVMap')
_uv.uv.foreach_set('vector', [0.375, 0.0, 0.625, 0.0, 0.625, 0.25, 0.375, 0.25, 0.375, 0.25, 0.625, 0.25, 0.625, 0.5, 0.375, 0.5, 0.375, 0.5, 0.625, 0.5, 0.625, 0.75, 0.375, 0.75, 0.375, 0.75, 0.625, 0.75, 0.625, 1.0, 0.375, 1.0, 0.125, 0.5, 0.375, 0.5, 0.375, 0.75, 0.125, 0.75, 0.625, 0.5, 0.875, 0.5, 0.875, 0.75, 0.625, 0.75])
me_cube_741.materials.append(mat_material_24531)
me_cube_741.use_remesh_fix_poles = True
me_cube_741.use_remesh_preserve_attributes = False
me_cube_741.use_mirror_vertex_groups = False
me_cube_741.update()
me_cube_742 = bpy.data.meshes.new('Cube.742')
me_cube_742.from_pydata([(-0.4, -0.4, -0.4), (-0.4, -0.4, 0.4), (-0.4, 0.4, -0.4), (-0.4, 0.4, 0.4), (0.4, -0.4, -0.4), (0.4, -0.4, 0.4), (0.4, 0.4, -0.4), (0.4, 0.4, 0.4)], [], [(0, 1, 3, 2), (2, 3, 7, 6), (6, 7, 5, 4), (4, 5, 1, 0), (2, 6, 4, 0), (7, 3, 1, 5)])
_uv = me_cube_742.uv_layers.new(name='UVMap')
_uv.uv.foreach_set('vector', [0.375, 0.0, 0.625, 0.0, 0.625, 0.25, 0.375, 0.25, 0.375, 0.25, 0.625, 0.25, 0.625, 0.5, 0.375, 0.5, 0.375, 0.5, 0.625, 0.5, 0.625, 0.75, 0.375, 0.75, 0.375, 0.75, 0.625, 0.75, 0.625, 1.0, 0.375, 1.0, 0.125, 0.5, 0.375, 0.5, 0.375, 0.75, 0.125, 0.75, 0.625, 0.5, 0.875, 0.5, 0.875, 0.75, 0.625, 0.75])
me_cube_742.materials.append(mat_material_24532)
me_cube_742.use_remesh_fix_poles = True
me_cube_742.use_remesh_preserve_attributes = False
me_cube_742.use_mirror_vertex_groups = False
me_cube_742.update()
me_cube_743 = bpy.data.meshes.new('Cube.743')
me_cube_743.from_pydata([(-0.4, -0.4, -0.4), (-0.4, -0.4, 0.4), (-0.4, 0.4, -0.4), (-0.4, 0.4, 0.4), (0.4, -0.4, -0.4), (0.4, -0.4, 0.4), (0.4, 0.4, -0.4), (0.4, 0.4, 0.4)], [], [(0, 1, 3, 2), (2, 3, 7, 6), (6, 7, 5, 4), (4, 5, 1, 0), (2, 6, 4, 0), (7, 3, 1, 5)])
_uv = me_cube_743.uv_layers.new(name='UVMap')
_uv.uv.foreach_set('vector', [0.375, 0.0, 0.625, 0.0, 0.625, 0.25, 0.375, 0.25, 0.375, 0.25, 0.625, 0.25, 0.625, 0.5, 0.375, 0.5, 0.375, 0.5, 0.625, 0.5, 0.625, 0.75, 0.375, 0.75, 0.375, 0.75, 0.625, 0.75, 0.625, 1.0, 0.375, 1.0, 0.125, 0.5, 0.375, 0.5, 0.375, 0.75, 0.125, 0.75, 0.625, 0.5, 0.875, 0.5, 0.875, 0.75, 0.625, 0.75])
me_cube_743.materials.append(mat_material_24533)
me_cube_743.use_remesh_fix_poles = True
me_cube_743.use_remesh_preserve_attributes = False
me_cube_743.use_mirror_vertex_groups = False
me_cube_743.update()
me_cube_744 = bpy.data.meshes.new('Cube.744')
me_cube_744.from_pydata([(-0.4, -0.4, -0.4), (-0.4, -0.4, 0.4), (-0.4, 0.4, -0.4), (-0.4, 0.4, 0.4), (0.4, -0.4, -0.4), (0.4, -0.4, 0.4), (0.4, 0.4, -0.4), (0.4, 0.4, 0.4)], [], [(0, 1, 3, 2), (2, 3, 7, 6), (6, 7, 5, 4), (4, 5, 1, 0), (2, 6, 4, 0), (7, 3, 1, 5)])
_uv = me_cube_744.uv_layers.new(name='UVMap')
_uv.uv.foreach_set('vector', [0.375, 0.0, 0.625, 0.0, 0.625, 0.25, 0.375, 0.25, 0.375, 0.25, 0.625, 0.25, 0.625, 0.5, 0.375, 0.5, 0.375, 0.5, 0.625, 0.5, 0.625, 0.75, 0.375, 0.75, 0.375, 0.75, 0.625, 0.75, 0.625, 1.0, 0.375, 1.0, 0.125, 0.5, 0.375, 0.5, 0.375, 0.75, 0.125, 0.75, 0.625, 0.5, 0.875, 0.5, 0.875, 0.75, 0.625, 0.75])
me_cube_744.materials.append(mat_material_24534)
me_cube_744.use_remesh_fix_poles = True
me_cube_744.use_remesh_preserve_attributes = False
me_cube_744.use_mirror_vertex_groups = False
me_cube_744.update()
me_cube_745 = bpy.data.meshes.new('Cube.745')
me_cube_745.from_pydata([(-0.4, -0.4, -0.4), (-0.4, -0.4, 0.4), (-0.4, 0.4, -0.4), (-0.4, 0.4, 0.4), (0.4, -0.4, -0.4), (0.4, -0.4, 0.4), (0.4, 0.4, -0.4), (0.4, 0.4, 0.4)], [], [(0, 1, 3, 2), (2, 3, 7, 6), (6, 7, 5, 4), (4, 5, 1, 0), (2, 6, 4, 0), (7, 3, 1, 5)])
_uv = me_cube_745.uv_layers.new(name='UVMap')
_uv.uv.foreach_set('vector', [0.375, 0.0, 0.625, 0.0, 0.625, 0.25, 0.375, 0.25, 0.375, 0.25, 0.625, 0.25, 0.625, 0.5, 0.375, 0.5, 0.375, 0.5, 0.625, 0.5, 0.625, 0.75, 0.375, 0.75, 0.375, 0.75, 0.625, 0.75, 0.625, 1.0, 0.375, 1.0, 0.125, 0.5, 0.375, 0.5, 0.375, 0.75, 0.125, 0.75, 0.625, 0.5, 0.875, 0.5, 0.875, 0.75, 0.625, 0.75])
me_cube_745.materials.append(mat_material_24535)
me_cube_745.use_remesh_fix_poles = True
me_cube_745.use_remesh_preserve_attributes = False
me_cube_745.use_mirror_vertex_groups = False
me_cube_745.update()
me_cube_746 = bpy.data.meshes.new('Cube.746')
me_cube_746.from_pydata([(-0.4, -0.4, -0.4), (-0.4, -0.4, 0.4), (-0.4, 0.4, -0.4), (-0.4, 0.4, 0.4), (0.4, -0.4, -0.4), (0.4, -0.4, 0.4), (0.4, 0.4, -0.4), (0.4, 0.4, 0.4)], [], [(0, 1, 3, 2), (2, 3, 7, 6), (6, 7, 5, 4), (4, 5, 1, 0), (2, 6, 4, 0), (7, 3, 1, 5)])
_uv = me_cube_746.uv_layers.new(name='UVMap')
_uv.uv.foreach_set('vector', [0.375, 0.0, 0.625, 0.0, 0.625, 0.25, 0.375, 0.25, 0.375, 0.25, 0.625, 0.25, 0.625, 0.5, 0.375, 0.5, 0.375, 0.5, 0.625, 0.5, 0.625, 0.75, 0.375, 0.75, 0.375, 0.75, 0.625, 0.75, 0.625, 1.0, 0.375, 1.0, 0.125, 0.5, 0.375, 0.5, 0.375, 0.75, 0.125, 0.75, 0.625, 0.5, 0.875, 0.5, 0.875, 0.75, 0.625, 0.75])
me_cube_746.materials.append(mat_material_24536)
me_cube_746.use_remesh_fix_poles = True
me_cube_746.use_remesh_preserve_attributes = False
me_cube_746.use_mirror_vertex_groups = False
me_cube_746.update()
me_cube_747 = bpy.data.meshes.new('Cube.747')
me_cube_747.from_pydata([(-0.4, -0.4, -0.4), (-0.4, -0.4, 0.4), (-0.4, 0.4, -0.4), (-0.4, 0.4, 0.4), (0.4, -0.4, -0.4), (0.4, -0.4, 0.4), (0.4, 0.4, -0.4), (0.4, 0.4, 0.4)], [], [(0, 1, 3, 2), (2, 3, 7, 6), (6, 7, 5, 4), (4, 5, 1, 0), (2, 6, 4, 0), (7, 3, 1, 5)])
_uv = me_cube_747.uv_layers.new(name='UVMap')
_uv.uv.foreach_set('vector', [0.375, 0.0, 0.625, 0.0, 0.625, 0.25, 0.375, 0.25, 0.375, 0.25, 0.625, 0.25, 0.625, 0.5, 0.375, 0.5, 0.375, 0.5, 0.625, 0.5, 0.625, 0.75, 0.375, 0.75, 0.375, 0.75, 0.625, 0.75, 0.625, 1.0, 0.375, 1.0, 0.125, 0.5, 0.375, 0.5, 0.375, 0.75, 0.125, 0.75, 0.625, 0.5, 0.875, 0.5, 0.875, 0.75, 0.625, 0.75])
me_cube_747.materials.append(mat_material_24537)
me_cube_747.use_remesh_fix_poles = True
me_cube_747.use_remesh_preserve_attributes = False
me_cube_747.use_mirror_vertex_groups = False
me_cube_747.update()
me_cube_748 = bpy.data.meshes.new('Cube.748')
me_cube_748.from_pydata([(-0.4, -0.4, -0.4), (-0.4, -0.4, 0.4), (-0.4, 0.4, -0.4), (-0.4, 0.4, 0.4), (0.4, -0.4, -0.4), (0.4, -0.4, 0.4), (0.4, 0.4, -0.4), (0.4, 0.4, 0.4)], [], [(0, 1, 3, 2), (2, 3, 7, 6), (6, 7, 5, 4), (4, 5, 1, 0), (2, 6, 4, 0), (7, 3, 1, 5)])
_uv = me_cube_748.uv_layers.new(name='UVMap')
_uv.uv.foreach_set('vector', [0.375, 0.0, 0.625, 0.0, 0.625, 0.25, 0.375, 0.25, 0.375, 0.25, 0.625, 0.25, 0.625, 0.5, 0.375, 0.5, 0.375, 0.5, 0.625, 0.5, 0.625, 0.75, 0.375, 0.75, 0.375, 0.75, 0.625, 0.75, 0.625, 1.0, 0.375, 1.0, 0.125, 0.5, 0.375, 0.5, 0.375, 0.75, 0.125, 0.75, 0.625, 0.5, 0.875, 0.5, 0.875, 0.75, 0.625, 0.75])
me_cube_748.materials.append(mat_material_24538)
me_cube_748.use_remesh_fix_poles = True
me_cube_748.use_remesh_preserve_attributes = False
me_cube_748.use_mirror_vertex_groups = False
me_cube_748.update()
me_cube_749 = bpy.data.meshes.new('Cube.749')
me_cube_749.from_pydata([(-0.4, -0.4, -0.4), (-0.4, -0.4, 0.4), (-0.4, 0.4, -0.4), (-0.4, 0.4, 0.4), (0.4, -0.4, -0.4), (0.4, -0.4, 0.4), (0.4, 0.4, -0.4), (0.4, 0.4, 0.4)], [], [(0, 1, 3, 2), (2, 3, 7, 6), (6, 7, 5, 4), (4, 5, 1, 0), (2, 6, 4, 0), (7, 3, 1, 5)])
_uv = me_cube_749.uv_layers.new(name='UVMap')
_uv.uv.foreach_set('vector', [0.375, 0.0, 0.625, 0.0, 0.625, 0.25, 0.375, 0.25, 0.375, 0.25, 0.625, 0.25, 0.625, 0.5, 0.375, 0.5, 0.375, 0.5, 0.625, 0.5, 0.625, 0.75, 0.375, 0.75, 0.375, 0.75, 0.625, 0.75, 0.625, 1.0, 0.375, 1.0, 0.125, 0.5, 0.375, 0.5, 0.375, 0.75, 0.125, 0.75, 0.625, 0.5, 0.875, 0.5, 0.875, 0.75, 0.625, 0.75])
me_cube_749.materials.append(mat_material_24539)
me_cube_749.use_remesh_fix_poles = True
me_cube_749.use_remesh_preserve_attributes = False
me_cube_749.use_mirror_vertex_groups = False
me_cube_749.update()
me_cube_750 = bpy.data.meshes.new('Cube.750')
me_cube_750.from_pydata([(-0.4, -0.4, -0.4), (-0.4, -0.4, 0.4), (-0.4, 0.4, -0.4), (-0.4, 0.4, 0.4), (0.4, -0.4, -0.4), (0.4, -0.4, 0.4), (0.4, 0.4, -0.4), (0.4, 0.4, 0.4)], [], [(0, 1, 3, 2), (2, 3, 7, 6), (6, 7, 5, 4), (4, 5, 1, 0), (2, 6, 4, 0), (7, 3, 1, 5)])
_uv = me_cube_750.uv_layers.new(name='UVMap')
_uv.uv.foreach_set('vector', [0.375, 0.0, 0.625, 0.0, 0.625, 0.25, 0.375, 0.25, 0.375, 0.25, 0.625, 0.25, 0.625, 0.5, 0.375, 0.5, 0.375, 0.5, 0.625, 0.5, 0.625, 0.75, 0.375, 0.75, 0.375, 0.75, 0.625, 0.75, 0.625, 1.0, 0.375, 1.0, 0.125, 0.5, 0.375, 0.5, 0.375, 0.75, 0.125, 0.75, 0.625, 0.5, 0.875, 0.5, 0.875, 0.75, 0.625, 0.75])
me_cube_750.materials.append(mat_material_24540)
me_cube_750.use_remesh_fix_poles = True
me_cube_750.use_remesh_preserve_attributes = False
me_cube_750.use_mirror_vertex_groups = False
me_cube_750.update()
me_cube_751 = bpy.data.meshes.new('Cube.751')
me_cube_751.from_pydata([(-0.4, -0.4, -0.4), (-0.4, -0.4, 0.4), (-0.4, 0.4, -0.4), (-0.4, 0.4, 0.4), (0.4, -0.4, -0.4), (0.4, -0.4, 0.4), (0.4, 0.4, -0.4), (0.4, 0.4, 0.4)], [], [(0, 1, 3, 2), (2, 3, 7, 6), (6, 7, 5, 4), (4, 5, 1, 0), (2, 6, 4, 0), (7, 3, 1, 5)])
_uv = me_cube_751.uv_layers.new(name='UVMap')
_uv.uv.foreach_set('vector', [0.375, 0.0, 0.625, 0.0, 0.625, 0.25, 0.375, 0.25, 0.375, 0.25, 0.625, 0.25, 0.625, 0.5, 0.375, 0.5, 0.375, 0.5, 0.625, 0.5, 0.625, 0.75, 0.375, 0.75, 0.375, 0.75, 0.625, 0.75, 0.625, 1.0, 0.375, 1.0, 0.125, 0.5, 0.375, 0.5, 0.375, 0.75, 0.125, 0.75, 0.625, 0.5, 0.875, 0.5, 0.875, 0.75, 0.625, 0.75])
me_cube_751.materials.append(mat_material_24541)
me_cube_751.use_remesh_fix_poles = True
me_cube_751.use_remesh_preserve_attributes = False
me_cube_751.use_mirror_vertex_groups = False
me_cube_751.update()
me_cube_752 = bpy.data.meshes.new('Cube.752')
me_cube_752.from_pydata([(-0.4, -0.4, -0.4), (-0.4, -0.4, 0.4), (-0.4, 0.4, -0.4), (-0.4, 0.4, 0.4), (0.4, -0.4, -0.4), (0.4, -0.4, 0.4), (0.4, 0.4, -0.4), (0.4, 0.4, 0.4)], [], [(0, 1, 3, 2), (2, 3, 7, 6), (6, 7, 5, 4), (4, 5, 1, 0), (2, 6, 4, 0), (7, 3, 1, 5)])
_uv = me_cube_752.uv_layers.new(name='UVMap')
_uv.uv.foreach_set('vector', [0.375, 0.0, 0.625, 0.0, 0.625, 0.25, 0.375, 0.25, 0.375, 0.25, 0.625, 0.25, 0.625, 0.5, 0.375, 0.5, 0.375, 0.5, 0.625, 0.5, 0.625, 0.75, 0.375, 0.75, 0.375, 0.75, 0.625, 0.75, 0.625, 1.0, 0.375, 1.0, 0.125, 0.5, 0.375, 0.5, 0.375, 0.75, 0.125, 0.75, 0.625, 0.5, 0.875, 0.5, 0.875, 0.75, 0.625, 0.75])
me_cube_752.materials.append(mat_material_24542)
me_cube_752.use_remesh_fix_poles = True
me_cube_752.use_remesh_preserve_attributes = False
me_cube_752.use_mirror_vertex_groups = False
me_cube_752.update()
me_cube_753 = bpy.data.meshes.new('Cube.753')
me_cube_753.from_pydata([(-0.4, -0.4, -0.4), (-0.4, -0.4, 0.4), (-0.4, 0.4, -0.4), (-0.4, 0.4, 0.4), (0.4, -0.4, -0.4), (0.4, -0.4, 0.4), (0.4, 0.4, -0.4), (0.4, 0.4, 0.4)], [], [(0, 1, 3, 2), (2, 3, 7, 6), (6, 7, 5, 4), (4, 5, 1, 0), (2, 6, 4, 0), (7, 3, 1, 5)])
_uv = me_cube_753.uv_layers.new(name='UVMap')
_uv.uv.foreach_set('vector', [0.375, 0.0, 0.625, 0.0, 0.625, 0.25, 0.375, 0.25, 0.375, 0.25, 0.625, 0.25, 0.625, 0.5, 0.375, 0.5, 0.375, 0.5, 0.625, 0.5, 0.625, 0.75, 0.375, 0.75, 0.375, 0.75, 0.625, 0.75, 0.625, 1.0, 0.375, 1.0, 0.125, 0.5, 0.375, 0.5, 0.375, 0.75, 0.125, 0.75, 0.625, 0.5, 0.875, 0.5, 0.875, 0.75, 0.625, 0.75])
me_cube_753.materials.append(mat_material_24543)
me_cube_753.use_remesh_fix_poles = True
me_cube_753.use_remesh_preserve_attributes = False
me_cube_753.use_mirror_vertex_groups = False
me_cube_753.update()
me_cube_754 = bpy.data.meshes.new('Cube.754')
me_cube_754.from_pydata([(-0.4, -0.4, -0.4), (-0.4, -0.4, 0.4), (-0.4, 0.4, -0.4), (-0.4, 0.4, 0.4), (0.4, -0.4, -0.4), (0.4, -0.4, 0.4), (0.4, 0.4, -0.4), (0.4, 0.4, 0.4)], [], [(0, 1, 3, 2), (2, 3, 7, 6), (6, 7, 5, 4), (4, 5, 1, 0), (2, 6, 4, 0), (7, 3, 1, 5)])
_uv = me_cube_754.uv_layers.new(name='UVMap')
_uv.uv.foreach_set('vector', [0.375, 0.0, 0.625, 0.0, 0.625, 0.25, 0.375, 0.25, 0.375, 0.25, 0.625, 0.25, 0.625, 0.5, 0.375, 0.5, 0.375, 0.5, 0.625, 0.5, 0.625, 0.75, 0.375, 0.75, 0.375, 0.75, 0.625, 0.75, 0.625, 1.0, 0.375, 1.0, 0.125, 0.5, 0.375, 0.5, 0.375, 0.75, 0.125, 0.75, 0.625, 0.5, 0.875, 0.5, 0.875, 0.75, 0.625, 0.75])
me_cube_754.materials.append(mat_material_24544)
me_cube_754.use_remesh_fix_poles = True
me_cube_754.use_remesh_preserve_attributes = False
me_cube_754.use_mirror_vertex_groups = False
me_cube_754.update()
me_cube_755 = bpy.data.meshes.new('Cube.755')
me_cube_755.from_pydata([(-0.4, -0.4, -0.4), (-0.4, -0.4, 0.4), (-0.4, 0.4, -0.4), (-0.4, 0.4, 0.4), (0.4, -0.4, -0.4), (0.4, -0.4, 0.4), (0.4, 0.4, -0.4), (0.4, 0.4, 0.4)], [], [(0, 1, 3, 2), (2, 3, 7, 6), (6, 7, 5, 4), (4, 5, 1, 0), (2, 6, 4, 0), (7, 3, 1, 5)])
_uv = me_cube_755.uv_layers.new(name='UVMap')
_uv.uv.foreach_set('vector', [0.375, 0.0, 0.625, 0.0, 0.625, 0.25, 0.375, 0.25, 0.375, 0.25, 0.625, 0.25, 0.625, 0.5, 0.375, 0.5, 0.375, 0.5, 0.625, 0.5, 0.625, 0.75, 0.375, 0.75, 0.375, 0.75, 0.625, 0.75, 0.625, 1.0, 0.375, 1.0, 0.125, 0.5, 0.375, 0.5, 0.375, 0.75, 0.125, 0.75, 0.625, 0.5, 0.875, 0.5, 0.875, 0.75, 0.625, 0.75])
me_cube_755.materials.append(mat_material_24545)
me_cube_755.use_remesh_fix_poles = True
me_cube_755.use_remesh_preserve_attributes = False
me_cube_755.use_mirror_vertex_groups = False
me_cube_755.update()
me_cube_756 = bpy.data.meshes.new('Cube.756')
me_cube_756.from_pydata([(-0.4, -0.4, -0.4), (-0.4, -0.4, 0.4), (-0.4, 0.4, -0.4), (-0.4, 0.4, 0.4), (0.4, -0.4, -0.4), (0.4, -0.4, 0.4), (0.4, 0.4, -0.4), (0.4, 0.4, 0.4)], [], [(0, 1, 3, 2), (2, 3, 7, 6), (6, 7, 5, 4), (4, 5, 1, 0), (2, 6, 4, 0), (7, 3, 1, 5)])
_uv = me_cube_756.uv_layers.new(name='UVMap')
_uv.uv.foreach_set('vector', [0.375, 0.0, 0.625, 0.0, 0.625, 0.25, 0.375, 0.25, 0.375, 0.25, 0.625, 0.25, 0.625, 0.5, 0.375, 0.5, 0.375, 0.5, 0.625, 0.5, 0.625, 0.75, 0.375, 0.75, 0.375, 0.75, 0.625, 0.75, 0.625, 1.0, 0.375, 1.0, 0.125, 0.5, 0.375, 0.5, 0.375, 0.75, 0.125, 0.75, 0.625, 0.5, 0.875, 0.5, 0.875, 0.75, 0.625, 0.75])
me_cube_756.materials.append(mat_material_24546)
me_cube_756.use_remesh_fix_poles = True
me_cube_756.use_remesh_preserve_attributes = False
me_cube_756.use_mirror_vertex_groups = False
me_cube_756.update()
me_cube_757 = bpy.data.meshes.new('Cube.757')
me_cube_757.from_pydata([(-0.4, -0.4, -0.4), (-0.4, -0.4, 0.4), (-0.4, 0.4, -0.4), (-0.4, 0.4, 0.4), (0.4, -0.4, -0.4), (0.4, -0.4, 0.4), (0.4, 0.4, -0.4), (0.4, 0.4, 0.4)], [], [(0, 1, 3, 2), (2, 3, 7, 6), (6, 7, 5, 4), (4, 5, 1, 0), (2, 6, 4, 0), (7, 3, 1, 5)])
_uv = me_cube_757.uv_layers.new(name='UVMap')
_uv.uv.foreach_set('vector', [0.375, 0.0, 0.625, 0.0, 0.625, 0.25, 0.375, 0.25, 0.375, 0.25, 0.625, 0.25, 0.625, 0.5, 0.375, 0.5, 0.375, 0.5, 0.625, 0.5, 0.625, 0.75, 0.375, 0.75, 0.375, 0.75, 0.625, 0.75, 0.625, 1.0, 0.375, 1.0, 0.125, 0.5, 0.375, 0.5, 0.375, 0.75, 0.125, 0.75, 0.625, 0.5, 0.875, 0.5, 0.875, 0.75, 0.625, 0.75])
me_cube_757.materials.append(mat_material_24547)
me_cube_757.use_remesh_fix_poles = True
me_cube_757.use_remesh_preserve_attributes = False
me_cube_757.use_mirror_vertex_groups = False
me_cube_757.update()
me_cube_758 = bpy.data.meshes.new('Cube.758')
me_cube_758.from_pydata([(-0.4, -0.4, -0.4), (-0.4, -0.4, 0.4), (-0.4, 0.4, -0.4), (-0.4, 0.4, 0.4), (0.4, -0.4, -0.4), (0.4, -0.4, 0.4), (0.4, 0.4, -0.4), (0.4, 0.4, 0.4)], [], [(0, 1, 3, 2), (2, 3, 7, 6), (6, 7, 5, 4), (4, 5, 1, 0), (2, 6, 4, 0), (7, 3, 1, 5)])
_uv = me_cube_758.uv_layers.new(name='UVMap')
_uv.uv.foreach_set('vector', [0.375, 0.0, 0.625, 0.0, 0.625, 0.25, 0.375, 0.25, 0.375, 0.25, 0.625, 0.25, 0.625, 0.5, 0.375, 0.5, 0.375, 0.5, 0.625, 0.5, 0.625, 0.75, 0.375, 0.75, 0.375, 0.75, 0.625, 0.75, 0.625, 1.0, 0.375, 1.0, 0.125, 0.5, 0.375, 0.5, 0.375, 0.75, 0.125, 0.75, 0.625, 0.5, 0.875, 0.5, 0.875, 0.75, 0.625, 0.75])
me_cube_758.materials.append(mat_material_24548)
me_cube_758.use_remesh_fix_poles = True
me_cube_758.use_remesh_preserve_attributes = False
me_cube_758.use_mirror_vertex_groups = False
me_cube_758.update()
me_cube_759 = bpy.data.meshes.new('Cube.759')
me_cube_759.from_pydata([(-0.4, -0.4, -0.4), (-0.4, -0.4, 0.4), (-0.4, 0.4, -0.4), (-0.4, 0.4, 0.4), (0.4, -0.4, -0.4), (0.4, -0.4, 0.4), (0.4, 0.4, -0.4), (0.4, 0.4, 0.4)], [], [(0, 1, 3, 2), (2, 3, 7, 6), (6, 7, 5, 4), (4, 5, 1, 0), (2, 6, 4, 0), (7, 3, 1, 5)])
_uv = me_cube_759.uv_layers.new(name='UVMap')
_uv.uv.foreach_set('vector', [0.375, 0.0, 0.625, 0.0, 0.625, 0.25, 0.375, 0.25, 0.375, 0.25, 0.625, 0.25, 0.625, 0.5, 0.375, 0.5, 0.375, 0.5, 0.625, 0.5, 0.625, 0.75, 0.375, 0.75, 0.375, 0.75, 0.625, 0.75, 0.625, 1.0, 0.375, 1.0, 0.125, 0.5, 0.375, 0.5, 0.375, 0.75, 0.125, 0.75, 0.625, 0.5, 0.875, 0.5, 0.875, 0.75, 0.625, 0.75])
me_cube_759.materials.append(mat_material_24549)
me_cube_759.use_remesh_fix_poles = True
me_cube_759.use_remesh_preserve_attributes = False
me_cube_759.use_mirror_vertex_groups = False
me_cube_759.update()
me_cube_760 = bpy.data.meshes.new('Cube.760')
me_cube_760.from_pydata([(-0.4, -0.4, -0.4), (-0.4, -0.4, 0.4), (-0.4, 0.4, -0.4), (-0.4, 0.4, 0.4), (0.4, -0.4, -0.4), (0.4, -0.4, 0.4), (0.4, 0.4, -0.4), (0.4, 0.4, 0.4)], [], [(0, 1, 3, 2), (2, 3, 7, 6), (6, 7, 5, 4), (4, 5, 1, 0), (2, 6, 4, 0), (7, 3, 1, 5)])
_uv = me_cube_760.uv_layers.new(name='UVMap')
_uv.uv.foreach_set('vector', [0.375, 0.0, 0.625, 0.0, 0.625, 0.25, 0.375, 0.25, 0.375, 0.25, 0.625, 0.25, 0.625, 0.5, 0.375, 0.5, 0.375, 0.5, 0.625, 0.5, 0.625, 0.75, 0.375, 0.75, 0.375, 0.75, 0.625, 0.75, 0.625, 1.0, 0.375, 1.0, 0.125, 0.5, 0.375, 0.5, 0.375, 0.75, 0.125, 0.75, 0.625, 0.5, 0.875, 0.5, 0.875, 0.75, 0.625, 0.75])
me_cube_760.materials.append(mat_material_24550)
me_cube_760.use_remesh_fix_poles = True
me_cube_760.use_remesh_preserve_attributes = False
me_cube_760.use_mirror_vertex_groups = False
me_cube_760.update()
me_cube_761 = bpy.data.meshes.new('Cube.761')
me_cube_761.from_pydata([(-0.4, -0.4, -0.4), (-0.4, -0.4, 0.4), (-0.4, 0.4, -0.4), (-0.4, 0.4, 0.4), (0.4, -0.4, -0.4), (0.4, -0.4, 0.4), (0.4, 0.4, -0.4), (0.4, 0.4, 0.4)], [], [(0, 1, 3, 2), (2, 3, 7, 6), (6, 7, 5, 4), (4, 5, 1, 0), (2, 6, 4, 0), (7, 3, 1, 5)])
_uv = me_cube_761.uv_layers.new(name='UVMap')
_uv.uv.foreach_set('vector', [0.375, 0.0, 0.625, 0.0, 0.625, 0.25, 0.375, 0.25, 0.375, 0.25, 0.625, 0.25, 0.625, 0.5, 0.375, 0.5, 0.375, 0.5, 0.625, 0.5, 0.625, 0.75, 0.375, 0.75, 0.375, 0.75, 0.625, 0.75, 0.625, 1.0, 0.375, 1.0, 0.125, 0.5, 0.375, 0.5, 0.375, 0.75, 0.125, 0.75, 0.625, 0.5, 0.875, 0.5, 0.875, 0.75, 0.625, 0.75])
me_cube_761.materials.append(mat_material_24551)
me_cube_761.use_remesh_fix_poles = True
me_cube_761.use_remesh_preserve_attributes = False
me_cube_761.use_mirror_vertex_groups = False
me_cube_761.update()
me_cube_762 = bpy.data.meshes.new('Cube.762')
me_cube_762.from_pydata([(-0.4, -0.4, -0.4), (-0.4, -0.4, 0.4), (-0.4, 0.4, -0.4), (-0.4, 0.4, 0.4), (0.4, -0.4, -0.4), (0.4, -0.4, 0.4), (0.4, 0.4, -0.4), (0.4, 0.4, 0.4)], [], [(0, 1, 3, 2), (2, 3, 7, 6), (6, 7, 5, 4), (4, 5, 1, 0), (2, 6, 4, 0), (7, 3, 1, 5)])
_uv = me_cube_762.uv_layers.new(name='UVMap')
_uv.uv.foreach_set('vector', [0.375, 0.0, 0.625, 0.0, 0.625, 0.25, 0.375, 0.25, 0.375, 0.25, 0.625, 0.25, 0.625, 0.5, 0.375, 0.5, 0.375, 0.5, 0.625, 0.5, 0.625, 0.75, 0.375, 0.75, 0.375, 0.75, 0.625, 0.75, 0.625, 1.0, 0.375, 1.0, 0.125, 0.5, 0.375, 0.5, 0.375, 0.75, 0.125, 0.75, 0.625, 0.5, 0.875, 0.5, 0.875, 0.75, 0.625, 0.75])
me_cube_762.materials.append(mat_material_24552)
me_cube_762.use_remesh_fix_poles = True
me_cube_762.use_remesh_preserve_attributes = False
me_cube_762.use_mirror_vertex_groups = False
me_cube_762.update()
me_cube_763 = bpy.data.meshes.new('Cube.763')
me_cube_763.from_pydata([(-0.4, -0.4, -0.4), (-0.4, -0.4, 0.4), (-0.4, 0.4, -0.4), (-0.4, 0.4, 0.4), (0.4, -0.4, -0.4), (0.4, -0.4, 0.4), (0.4, 0.4, -0.4), (0.4, 0.4, 0.4)], [], [(0, 1, 3, 2), (2, 3, 7, 6), (6, 7, 5, 4), (4, 5, 1, 0), (2, 6, 4, 0), (7, 3, 1, 5)])
_uv = me_cube_763.uv_layers.new(name='UVMap')
_uv.uv.foreach_set('vector', [0.375, 0.0, 0.625, 0.0, 0.625, 0.25, 0.375, 0.25, 0.375, 0.25, 0.625, 0.25, 0.625, 0.5, 0.375, 0.5, 0.375, 0.5, 0.625, 0.5, 0.625, 0.75, 0.375, 0.75, 0.375, 0.75, 0.625, 0.75, 0.625, 1.0, 0.375, 1.0, 0.125, 0.5, 0.375, 0.5, 0.375, 0.75, 0.125, 0.75, 0.625, 0.5, 0.875, 0.5, 0.875, 0.75, 0.625, 0.75])
me_cube_763.materials.append(mat_material_24553)
me_cube_763.use_remesh_fix_poles = True
me_cube_763.use_remesh_preserve_attributes = False
me_cube_763.use_mirror_vertex_groups = False
me_cube_763.update()
me_cube_764 = bpy.data.meshes.new('Cube.764')
me_cube_764.from_pydata([(-0.4, -0.4, -0.4), (-0.4, -0.4, 0.4), (-0.4, 0.4, -0.4), (-0.4, 0.4, 0.4), (0.4, -0.4, -0.4), (0.4, -0.4, 0.4), (0.4, 0.4, -0.4), (0.4, 0.4, 0.4)], [], [(0, 1, 3, 2), (2, 3, 7, 6), (6, 7, 5, 4), (4, 5, 1, 0), (2, 6, 4, 0), (7, 3, 1, 5)])
_uv = me_cube_764.uv_layers.new(name='UVMap')
_uv.uv.foreach_set('vector', [0.375, 0.0, 0.625, 0.0, 0.625, 0.25, 0.375, 0.25, 0.375, 0.25, 0.625, 0.25, 0.625, 0.5, 0.375, 0.5, 0.375, 0.5, 0.625, 0.5, 0.625, 0.75, 0.375, 0.75, 0.375, 0.75, 0.625, 0.75, 0.625, 1.0, 0.375, 1.0, 0.125, 0.5, 0.375, 0.5, 0.375, 0.75, 0.125, 0.75, 0.625, 0.5, 0.875, 0.5, 0.875, 0.75, 0.625, 0.75])
me_cube_764.materials.append(mat_material_24554)
me_cube_764.use_remesh_fix_poles = True
me_cube_764.use_remesh_preserve_attributes = False
me_cube_764.use_mirror_vertex_groups = False
me_cube_764.update()
me_cube_765 = bpy.data.meshes.new('Cube.765')
me_cube_765.from_pydata([(-0.4, -0.4, -0.4), (-0.4, -0.4, 0.4), (-0.4, 0.4, -0.4), (-0.4, 0.4, 0.4), (0.4, -0.4, -0.4), (0.4, -0.4, 0.4), (0.4, 0.4, -0.4), (0.4, 0.4, 0.4)], [], [(0, 1, 3, 2), (2, 3, 7, 6), (6, 7, 5, 4), (4, 5, 1, 0), (2, 6, 4, 0), (7, 3, 1, 5)])
_uv = me_cube_765.uv_layers.new(name='UVMap')
_uv.uv.foreach_set('vector', [0.375, 0.0, 0.625, 0.0, 0.625, 0.25, 0.375, 0.25, 0.375, 0.25, 0.625, 0.25, 0.625, 0.5, 0.375, 0.5, 0.375, 0.5, 0.625, 0.5, 0.625, 0.75, 0.375, 0.75, 0.375, 0.75, 0.625, 0.75, 0.625, 1.0, 0.375, 1.0, 0.125, 0.5, 0.375, 0.5, 0.375, 0.75, 0.125, 0.75, 0.625, 0.5, 0.875, 0.5, 0.875, 0.75, 0.625, 0.75])
me_cube_765.materials.append(mat_material_24555)
me_cube_765.use_remesh_fix_poles = True
me_cube_765.use_remesh_preserve_attributes = False
me_cube_765.use_mirror_vertex_groups = False
me_cube_765.update()
me_cube_766 = bpy.data.meshes.new('Cube.766')
me_cube_766.from_pydata([(-0.4, -0.4, -0.4), (-0.4, -0.4, 0.4), (-0.4, 0.4, -0.4), (-0.4, 0.4, 0.4), (0.4, -0.4, -0.4), (0.4, -0.4, 0.4), (0.4, 0.4, -0.4), (0.4, 0.4, 0.4)], [], [(0, 1, 3, 2), (2, 3, 7, 6), (6, 7, 5, 4), (4, 5, 1, 0), (2, 6, 4, 0), (7, 3, 1, 5)])
_uv = me_cube_766.uv_layers.new(name='UVMap')
_uv.uv.foreach_set('vector', [0.375, 0.0, 0.625, 0.0, 0.625, 0.25, 0.375, 0.25, 0.375, 0.25, 0.625, 0.25, 0.625, 0.5, 0.375, 0.5, 0.375, 0.5, 0.625, 0.5, 0.625, 0.75, 0.375, 0.75, 0.375, 0.75, 0.625, 0.75, 0.625, 1.0, 0.375, 1.0, 0.125, 0.5, 0.375, 0.5, 0.375, 0.75, 0.125, 0.75, 0.625, 0.5, 0.875, 0.5, 0.875, 0.75, 0.625, 0.75])
me_cube_766.materials.append(mat_material_24556)
me_cube_766.use_remesh_fix_poles = True
me_cube_766.use_remesh_preserve_attributes = False
me_cube_766.use_mirror_vertex_groups = False
me_cube_766.update()
me_cube_767 = bpy.data.meshes.new('Cube.767')
me_cube_767.from_pydata([(-0.4, -0.4, -0.4), (-0.4, -0.4, 0.4), (-0.4, 0.4, -0.4), (-0.4, 0.4, 0.4), (0.4, -0.4, -0.4), (0.4, -0.4, 0.4), (0.4, 0.4, -0.4), (0.4, 0.4, 0.4)], [], [(0, 1, 3, 2), (2, 3, 7, 6), (6, 7, 5, 4), (4, 5, 1, 0), (2, 6, 4, 0), (7, 3, 1, 5)])
_uv = me_cube_767.uv_layers.new(name='UVMap')
_uv.uv.foreach_set('vector', [0.375, 0.0, 0.625, 0.0, 0.625, 0.25, 0.375, 0.25, 0.375, 0.25, 0.625, 0.25, 0.625, 0.5, 0.375, 0.5, 0.375, 0.5, 0.625, 0.5, 0.625, 0.75, 0.375, 0.75, 0.375, 0.75, 0.625, 0.75, 0.625, 1.0, 0.375, 1.0, 0.125, 0.5, 0.375, 0.5, 0.375, 0.75, 0.125, 0.75, 0.625, 0.5, 0.875, 0.5, 0.875, 0.75, 0.625, 0.75])
me_cube_767.materials.append(mat_material_24557)
me_cube_767.use_remesh_fix_poles = True
me_cube_767.use_remesh_preserve_attributes = False
me_cube_767.use_mirror_vertex_groups = False
me_cube_767.update()
me_cube_768 = bpy.data.meshes.new('Cube.768')
me_cube_768.from_pydata([(-0.4, -0.4, -0.4), (-0.4, -0.4, 0.4), (-0.4, 0.4, -0.4), (-0.4, 0.4, 0.4), (0.4, -0.4, -0.4), (0.4, -0.4, 0.4), (0.4, 0.4, -0.4), (0.4, 0.4, 0.4)], [], [(0, 1, 3, 2), (2, 3, 7, 6), (6, 7, 5, 4), (4, 5, 1, 0), (2, 6, 4, 0), (7, 3, 1, 5)])
_uv = me_cube_768.uv_layers.new(name='UVMap')
_uv.uv.foreach_set('vector', [0.375, 0.0, 0.625, 0.0, 0.625, 0.25, 0.375, 0.25, 0.375, 0.25, 0.625, 0.25, 0.625, 0.5, 0.375, 0.5, 0.375, 0.5, 0.625, 0.5, 0.625, 0.75, 0.375, 0.75, 0.375, 0.75, 0.625, 0.75, 0.625, 1.0, 0.375, 1.0, 0.125, 0.5, 0.375, 0.5, 0.375, 0.75, 0.125, 0.75, 0.625, 0.5, 0.875, 0.5, 0.875, 0.75, 0.625, 0.75])
me_cube_768.materials.append(mat_material_24558)
me_cube_768.use_remesh_fix_poles = True
me_cube_768.use_remesh_preserve_attributes = False
me_cube_768.use_mirror_vertex_groups = False
me_cube_768.update()
me_cube_769 = bpy.data.meshes.new('Cube.769')
me_cube_769.from_pydata([(-0.4, -0.4, -0.4), (-0.4, -0.4, 0.4), (-0.4, 0.4, -0.4), (-0.4, 0.4, 0.4), (0.4, -0.4, -0.4), (0.4, -0.4, 0.4), (0.4, 0.4, -0.4), (0.4, 0.4, 0.4)], [], [(0, 1, 3, 2), (2, 3, 7, 6), (6, 7, 5, 4), (4, 5, 1, 0), (2, 6, 4, 0), (7, 3, 1, 5)])
_uv = me_cube_769.uv_layers.new(name='UVMap')
_uv.uv.foreach_set('vector', [0.375, 0.0, 0.625, 0.0, 0.625, 0.25, 0.375, 0.25, 0.375, 0.25, 0.625, 0.25, 0.625, 0.5, 0.375, 0.5, 0.375, 0.5, 0.625, 0.5, 0.625, 0.75, 0.375, 0.75, 0.375, 0.75, 0.625, 0.75, 0.625, 1.0, 0.375, 1.0, 0.125, 0.5, 0.375, 0.5, 0.375, 0.75, 0.125, 0.75, 0.625, 0.5, 0.875, 0.5, 0.875, 0.75, 0.625, 0.75])
me_cube_769.materials.append(mat_material_24559)
me_cube_769.use_remesh_fix_poles = True
me_cube_769.use_remesh_preserve_attributes = False
me_cube_769.use_mirror_vertex_groups = False
me_cube_769.update()
me_cube_770 = bpy.data.meshes.new('Cube.770')
me_cube_770.from_pydata([(-0.4, -0.4, -0.4), (-0.4, -0.4, 0.4), (-0.4, 0.4, -0.4), (-0.4, 0.4, 0.4), (0.4, -0.4, -0.4), (0.4, -0.4, 0.4), (0.4, 0.4, -0.4), (0.4, 0.4, 0.4)], [], [(0, 1, 3, 2), (2, 3, 7, 6), (6, 7, 5, 4), (4, 5, 1, 0), (2, 6, 4, 0), (7, 3, 1, 5)])
_uv = me_cube_770.uv_layers.new(name='UVMap')
_uv.uv.foreach_set('vector', [0.375, 0.0, 0.625, 0.0, 0.625, 0.25, 0.375, 0.25, 0.375, 0.25, 0.625, 0.25, 0.625, 0.5, 0.375, 0.5, 0.375, 0.5, 0.625, 0.5, 0.625, 0.75, 0.375, 0.75, 0.375, 0.75, 0.625, 0.75, 0.625, 1.0, 0.375, 1.0, 0.125, 0.5, 0.375, 0.5, 0.375, 0.75, 0.125, 0.75, 0.625, 0.5, 0.875, 0.5, 0.875, 0.75, 0.625, 0.75])
me_cube_770.materials.append(mat_material_24560)
me_cube_770.use_remesh_fix_poles = True
me_cube_770.use_remesh_preserve_attributes = False
me_cube_770.use_mirror_vertex_groups = False
me_cube_770.update()
me_cube_771 = bpy.data.meshes.new('Cube.771')
me_cube_771.from_pydata([(-0.4, -0.4, -0.4), (-0.4, -0.4, 0.4), (-0.4, 0.4, -0.4), (-0.4, 0.4, 0.4), (0.4, -0.4, -0.4), (0.4, -0.4, 0.4), (0.4, 0.4, -0.4), (0.4, 0.4, 0.4)], [], [(0, 1, 3, 2), (2, 3, 7, 6), (6, 7, 5, 4), (4, 5, 1, 0), (2, 6, 4, 0), (7, 3, 1, 5)])
_uv = me_cube_771.uv_layers.new(name='UVMap')
_uv.uv.foreach_set('vector', [0.375, 0.0, 0.625, 0.0, 0.625, 0.25, 0.375, 0.25, 0.375, 0.25, 0.625, 0.25, 0.625, 0.5, 0.375, 0.5, 0.375, 0.5, 0.625, 0.5, 0.625, 0.75, 0.375, 0.75, 0.375, 0.75, 0.625, 0.75, 0.625, 1.0, 0.375, 1.0, 0.125, 0.5, 0.375, 0.5, 0.375, 0.75, 0.125, 0.75, 0.625, 0.5, 0.875, 0.5, 0.875, 0.75, 0.625, 0.75])
me_cube_771.materials.append(mat_material_24561)
me_cube_771.use_remesh_fix_poles = True
me_cube_771.use_remesh_preserve_attributes = False
me_cube_771.use_mirror_vertex_groups = False
me_cube_771.update()
me_cube_772 = bpy.data.meshes.new('Cube.772')
me_cube_772.from_pydata([(-0.4, -0.4, -0.4), (-0.4, -0.4, 0.4), (-0.4, 0.4, -0.4), (-0.4, 0.4, 0.4), (0.4, -0.4, -0.4), (0.4, -0.4, 0.4), (0.4, 0.4, -0.4), (0.4, 0.4, 0.4)], [], [(0, 1, 3, 2), (2, 3, 7, 6), (6, 7, 5, 4), (4, 5, 1, 0), (2, 6, 4, 0), (7, 3, 1, 5)])
_uv = me_cube_772.uv_layers.new(name='UVMap')
_uv.uv.foreach_set('vector', [0.375, 0.0, 0.625, 0.0, 0.625, 0.25, 0.375, 0.25, 0.375, 0.25, 0.625, 0.25, 0.625, 0.5, 0.375, 0.5, 0.375, 0.5, 0.625, 0.5, 0.625, 0.75, 0.375, 0.75, 0.375, 0.75, 0.625, 0.75, 0.625, 1.0, 0.375, 1.0, 0.125, 0.5, 0.375, 0.5, 0.375, 0.75, 0.125, 0.75, 0.625, 0.5, 0.875, 0.5, 0.875, 0.75, 0.625, 0.75])
me_cube_772.materials.append(mat_material_24562)
me_cube_772.use_remesh_fix_poles = True
me_cube_772.use_remesh_preserve_attributes = False
me_cube_772.use_mirror_vertex_groups = False
me_cube_772.update()
me_cube_773 = bpy.data.meshes.new('Cube.773')
me_cube_773.from_pydata([(-0.4, -0.4, -0.4), (-0.4, -0.4, 0.4), (-0.4, 0.4, -0.4), (-0.4, 0.4, 0.4), (0.4, -0.4, -0.4), (0.4, -0.4, 0.4), (0.4, 0.4, -0.4), (0.4, 0.4, 0.4)], [], [(0, 1, 3, 2), (2, 3, 7, 6), (6, 7, 5, 4), (4, 5, 1, 0), (2, 6, 4, 0), (7, 3, 1, 5)])
_uv = me_cube_773.uv_layers.new(name='UVMap')
_uv.uv.foreach_set('vector', [0.375, 0.0, 0.625, 0.0, 0.625, 0.25, 0.375, 0.25, 0.375, 0.25, 0.625, 0.25, 0.625, 0.5, 0.375, 0.5, 0.375, 0.5, 0.625, 0.5, 0.625, 0.75, 0.375, 0.75, 0.375, 0.75, 0.625, 0.75, 0.625, 1.0, 0.375, 1.0, 0.125, 0.5, 0.375, 0.5, 0.375, 0.75, 0.125, 0.75, 0.625, 0.5, 0.875, 0.5, 0.875, 0.75, 0.625, 0.75])
me_cube_773.materials.append(mat_material_24563)
me_cube_773.use_remesh_fix_poles = True
me_cube_773.use_remesh_preserve_attributes = False
me_cube_773.use_mirror_vertex_groups = False
me_cube_773.update()
me_cube_774 = bpy.data.meshes.new('Cube.774')
me_cube_774.from_pydata([(-0.4, -0.4, -0.4), (-0.4, -0.4, 0.4), (-0.4, 0.4, -0.4), (-0.4, 0.4, 0.4), (0.4, -0.4, -0.4), (0.4, -0.4, 0.4), (0.4, 0.4, -0.4), (0.4, 0.4, 0.4)], [], [(0, 1, 3, 2), (2, 3, 7, 6), (6, 7, 5, 4), (4, 5, 1, 0), (2, 6, 4, 0), (7, 3, 1, 5)])
_uv = me_cube_774.uv_layers.new(name='UVMap')
_uv.uv.foreach_set('vector', [0.375, 0.0, 0.625, 0.0, 0.625, 0.25, 0.375, 0.25, 0.375, 0.25, 0.625, 0.25, 0.625, 0.5, 0.375, 0.5, 0.375, 0.5, 0.625, 0.5, 0.625, 0.75, 0.375, 0.75, 0.375, 0.75, 0.625, 0.75, 0.625, 1.0, 0.375, 1.0, 0.125, 0.5, 0.375, 0.5, 0.375, 0.75, 0.125, 0.75, 0.625, 0.5, 0.875, 0.5, 0.875, 0.75, 0.625, 0.75])
me_cube_774.materials.append(mat_material_24564)
me_cube_774.use_remesh_fix_poles = True
me_cube_774.use_remesh_preserve_attributes = False
me_cube_774.use_mirror_vertex_groups = False
me_cube_774.update()
me_cube_775 = bpy.data.meshes.new('Cube.775')
me_cube_775.from_pydata([(-0.4, -0.4, -0.4), (-0.4, -0.4, 0.4), (-0.4, 0.4, -0.4), (-0.4, 0.4, 0.4), (0.4, -0.4, -0.4), (0.4, -0.4, 0.4), (0.4, 0.4, -0.4), (0.4, 0.4, 0.4)], [], [(0, 1, 3, 2), (2, 3, 7, 6), (6, 7, 5, 4), (4, 5, 1, 0), (2, 6, 4, 0), (7, 3, 1, 5)])
_uv = me_cube_775.uv_layers.new(name='UVMap')
_uv.uv.foreach_set('vector', [0.375, 0.0, 0.625, 0.0, 0.625, 0.25, 0.375, 0.25, 0.375, 0.25, 0.625, 0.25, 0.625, 0.5, 0.375, 0.5, 0.375, 0.5, 0.625, 0.5, 0.625, 0.75, 0.375, 0.75, 0.375, 0.75, 0.625, 0.75, 0.625, 1.0, 0.375, 1.0, 0.125, 0.5, 0.375, 0.5, 0.375, 0.75, 0.125, 0.75, 0.625, 0.5, 0.875, 0.5, 0.875, 0.75, 0.625, 0.75])
me_cube_775.materials.append(mat_material_24565)
me_cube_775.use_remesh_fix_poles = True
me_cube_775.use_remesh_preserve_attributes = False
me_cube_775.use_mirror_vertex_groups = False
me_cube_775.update()
me_cube_776 = bpy.data.meshes.new('Cube.776')
me_cube_776.from_pydata([(-0.4, -0.4, -0.4), (-0.4, -0.4, 0.4), (-0.4, 0.4, -0.4), (-0.4, 0.4, 0.4), (0.4, -0.4, -0.4), (0.4, -0.4, 0.4), (0.4, 0.4, -0.4), (0.4, 0.4, 0.4)], [], [(0, 1, 3, 2), (2, 3, 7, 6), (6, 7, 5, 4), (4, 5, 1, 0), (2, 6, 4, 0), (7, 3, 1, 5)])
_uv = me_cube_776.uv_layers.new(name='UVMap')
_uv.uv.foreach_set('vector', [0.375, 0.0, 0.625, 0.0, 0.625, 0.25, 0.375, 0.25, 0.375, 0.25, 0.625, 0.25, 0.625, 0.5, 0.375, 0.5, 0.375, 0.5, 0.625, 0.5, 0.625, 0.75, 0.375, 0.75, 0.375, 0.75, 0.625, 0.75, 0.625, 1.0, 0.375, 1.0, 0.125, 0.5, 0.375, 0.5, 0.375, 0.75, 0.125, 0.75, 0.625, 0.5, 0.875, 0.5, 0.875, 0.75, 0.625, 0.75])
me_cube_776.materials.append(mat_material_24566)
me_cube_776.use_remesh_fix_poles = True
me_cube_776.use_remesh_preserve_attributes = False
me_cube_776.use_mirror_vertex_groups = False
me_cube_776.update()
me_cube_777 = bpy.data.meshes.new('Cube.777')
me_cube_777.from_pydata([(-0.4, -0.4, -0.4), (-0.4, -0.4, 0.4), (-0.4, 0.4, -0.4), (-0.4, 0.4, 0.4), (0.4, -0.4, -0.4), (0.4, -0.4, 0.4), (0.4, 0.4, -0.4), (0.4, 0.4, 0.4)], [], [(0, 1, 3, 2), (2, 3, 7, 6), (6, 7, 5, 4), (4, 5, 1, 0), (2, 6, 4, 0), (7, 3, 1, 5)])
_uv = me_cube_777.uv_layers.new(name='UVMap')
_uv.uv.foreach_set('vector', [0.375, 0.0, 0.625, 0.0, 0.625, 0.25, 0.375, 0.25, 0.375, 0.25, 0.625, 0.25, 0.625, 0.5, 0.375, 0.5, 0.375, 0.5, 0.625, 0.5, 0.625, 0.75, 0.375, 0.75, 0.375, 0.75, 0.625, 0.75, 0.625, 1.0, 0.375, 1.0, 0.125, 0.5, 0.375, 0.5, 0.375, 0.75, 0.125, 0.75, 0.625, 0.5, 0.875, 0.5, 0.875, 0.75, 0.625, 0.75])
me_cube_777.materials.append(mat_material_24567)
me_cube_777.use_remesh_fix_poles = True
me_cube_777.use_remesh_preserve_attributes = False
me_cube_777.use_mirror_vertex_groups = False
me_cube_777.update()
me_cube_778 = bpy.data.meshes.new('Cube.778')
me_cube_778.from_pydata([(-0.4, -0.4, -0.4), (-0.4, -0.4, 0.4), (-0.4, 0.4, -0.4), (-0.4, 0.4, 0.4), (0.4, -0.4, -0.4), (0.4, -0.4, 0.4), (0.4, 0.4, -0.4), (0.4, 0.4, 0.4)], [], [(0, 1, 3, 2), (2, 3, 7, 6), (6, 7, 5, 4), (4, 5, 1, 0), (2, 6, 4, 0), (7, 3, 1, 5)])
_uv = me_cube_778.uv_layers.new(name='UVMap')
_uv.uv.foreach_set('vector', [0.375, 0.0, 0.625, 0.0, 0.625, 0.25, 0.375, 0.25, 0.375, 0.25, 0.625, 0.25, 0.625, 0.5, 0.375, 0.5, 0.375, 0.5, 0.625, 0.5, 0.625, 0.75, 0.375, 0.75, 0.375, 0.75, 0.625, 0.75, 0.625, 1.0, 0.375, 1.0, 0.125, 0.5, 0.375, 0.5, 0.375, 0.75, 0.125, 0.75, 0.625, 0.5, 0.875, 0.5, 0.875, 0.75, 0.625, 0.75])
me_cube_778.materials.append(mat_material_24568)
me_cube_778.use_remesh_fix_poles = True
me_cube_778.use_remesh_preserve_attributes = False
me_cube_778.use_mirror_vertex_groups = False
me_cube_778.update()
me_cube_779 = bpy.data.meshes.new('Cube.779')
me_cube_779.from_pydata([(-0.4, -0.4, -0.4), (-0.4, -0.4, 0.4), (-0.4, 0.4, -0.4), (-0.4, 0.4, 0.4), (0.4, -0.4, -0.4), (0.4, -0.4, 0.4), (0.4, 0.4, -0.4), (0.4, 0.4, 0.4)], [], [(0, 1, 3, 2), (2, 3, 7, 6), (6, 7, 5, 4), (4, 5, 1, 0), (2, 6, 4, 0), (7, 3, 1, 5)])
_uv = me_cube_779.uv_layers.new(name='UVMap')
_uv.uv.foreach_set('vector', [0.375, 0.0, 0.625, 0.0, 0.625, 0.25, 0.375, 0.25, 0.375, 0.25, 0.625, 0.25, 0.625, 0.5, 0.375, 0.5, 0.375, 0.5, 0.625, 0.5, 0.625, 0.75, 0.375, 0.75, 0.375, 0.75, 0.625, 0.75, 0.625, 1.0, 0.375, 1.0, 0.125, 0.5, 0.375, 0.5, 0.375, 0.75, 0.125, 0.75, 0.625, 0.5, 0.875, 0.5, 0.875, 0.75, 0.625, 0.75])
me_cube_779.materials.append(mat_material_24569)
me_cube_779.use_remesh_fix_poles = True
me_cube_779.use_remesh_preserve_attributes = False
me_cube_779.use_mirror_vertex_groups = False
me_cube_779.update()

# ---- objects
ob_camera = bpy.data.objects.new('Camera', cam_camera_012)
ob_sun = bpy.data.objects.new('Sun', light_sun_012)
ob_plane = bpy.data.objects.new('Plane', me_plane_012)
ob_cube = bpy.data.objects.new('Cube', me_cube_720)
ob_cube_001 = bpy.data.objects.new('Cube.001', me_cube_721)
ob_cube_002 = bpy.data.objects.new('Cube.002', me_cube_722)
ob_cube_003 = bpy.data.objects.new('Cube.003', me_cube_723)
ob_cube_004 = bpy.data.objects.new('Cube.004', me_cube_724)
ob_cube_005 = bpy.data.objects.new('Cube.005', me_cube_725)
ob_cube_006 = bpy.data.objects.new('Cube.006', me_cube_726)
ob_cube_007 = bpy.data.objects.new('Cube.007', me_cube_727)
ob_cube_008 = bpy.data.objects.new('Cube.008', me_cube_728)
ob_cube_009 = bpy.data.objects.new('Cube.009', me_cube_729)
ob_cube_010 = bpy.data.objects.new('Cube.010', me_cube_730)
ob_cube_011 = bpy.data.objects.new('Cube.011', me_cube_731)
ob_cube_012 = bpy.data.objects.new('Cube.012', me_cube_732)
ob_cube_013 = bpy.data.objects.new('Cube.013', me_cube_733)
ob_cube_014 = bpy.data.objects.new('Cube.014', me_cube_734)
ob_cube_015 = bpy.data.objects.new('Cube.015', me_cube_735)
ob_cube_016 = bpy.data.objects.new('Cube.016', me_cube_736)
ob_cube_017 = bpy.data.objects.new('Cube.017', me_cube_737)
ob_cube_018 = bpy.data.objects.new('Cube.018', me_cube_738)
ob_cube_019 = bpy.data.objects.new('Cube.019', me_cube_739)
ob_cube_020 = bpy.data.objects.new('Cube.020', me_cube_740)
ob_cube_021 = bpy.data.objects.new('Cube.021', me_cube_741)
ob_cube_022 = bpy.data.objects.new('Cube.022', me_cube_742)
ob_cube_023 = bpy.data.objects.new('Cube.023', me_cube_743)
ob_cube_024 = bpy.data.objects.new('Cube.024', me_cube_744)
ob_cube_025 = bpy.data.objects.new('Cube.025', me_cube_745)
ob_cube_026 = bpy.data.objects.new('Cube.026', me_cube_746)
ob_cube_027 = bpy.data.objects.new('Cube.027', me_cube_747)
ob_cube_028 = bpy.data.objects.new('Cube.028', me_cube_748)
ob_cube_029 = bpy.data.objects.new('Cube.029', me_cube_749)
ob_cube_030 = bpy.data.objects.new('Cube.030', me_cube_750)
ob_cube_031 = bpy.data.objects.new('Cube.031', me_cube_751)
ob_cube_032 = bpy.data.objects.new('Cube.032', me_cube_752)
ob_cube_033 = bpy.data.objects.new('Cube.033', me_cube_753)
ob_cube_034 = bpy.data.objects.new('Cube.034', me_cube_754)
ob_cube_035 = bpy.data.objects.new('Cube.035', me_cube_755)
ob_cube_036 = bpy.data.objects.new('Cube.036', me_cube_756)
ob_cube_037 = bpy.data.objects.new('Cube.037', me_cube_757)
ob_cube_038 = bpy.data.objects.new('Cube.038', me_cube_758)
ob_cube_039 = bpy.data.objects.new('Cube.039', me_cube_759)
ob_cube_040 = bpy.data.objects.new('Cube.040', me_cube_760)
ob_cube_041 = bpy.data.objects.new('Cube.041', me_cube_761)
ob_cube_042 = bpy.data.objects.new('Cube.042', me_cube_762)
ob_cube_043 = bpy.data.objects.new('Cube.043', me_cube_763)
ob_cube_044 = bpy.data.objects.new('Cube.044', me_cube_764)
ob_cube_045 = bpy.data.objects.new('Cube.045', me_cube_765)
ob_cube_046 = bpy.data.objects.new('Cube.046', me_cube_766)
ob_cube_047 = bpy.data.objects.new('Cube.047', me_cube_767)
ob_cube_048 = bpy.data.objects.new('Cube.048', me_cube_768)
ob_cube_049 = bpy.data.objects.new('Cube.049', me_cube_769)
ob_cube_050 = bpy.data.objects.new('Cube.050', me_cube_770)
ob_cube_051 = bpy.data.objects.new('Cube.051', me_cube_771)
ob_cube_052 = bpy.data.objects.new('Cube.052', me_cube_772)
ob_cube_053 = bpy.data.objects.new('Cube.053', me_cube_773)
ob_cube_054 = bpy.data.objects.new('Cube.054', me_cube_774)
ob_cube_055 = bpy.data.objects.new('Cube.055', me_cube_775)
ob_cube_056 = bpy.data.objects.new('Cube.056', me_cube_776)
ob_cube_057 = bpy.data.objects.new('Cube.057', me_cube_777)
ob_cube_058 = bpy.data.objects.new('Cube.058', me_cube_778)
ob_cube_059 = bpy.data.objects.new('Cube.059', me_cube_779)

# ---- transforms, parenting, visibility, modifiers, constraints
ob_camera.location = (0.0, 0.0, 15.0)
ob_camera.lineart.crease_threshold = 0.0
ob_sun.location = (0.0, 0.0, 0.0)
ob_sun.lineart.crease_threshold = 0.0
ob_plane.location = (0.0, 0.0, -6.0)
ob_plane.scale = (0.77, 0.44, 1.0)
ob_plane.lineart.crease_threshold = 0.0
ob_cube.location = (-2.152, 0.7058, 3.757)
ob_cube.lineart.crease_threshold = 0.0
_m = ob_cube.modifiers.new('Bevel', 'BEVEL')
_m.width = 10.0
_m.width_pct = 10.0
_m.segments = 12
_m.limit_method = 'NONE'
_m.offset_type = 'PERCENT'
_m.profile = 0.75
ob_cube_001.location = (-0.5209, -3.826, 1.285)
ob_cube_001.lineart.crease_threshold = 0.0
_m = ob_cube_001.modifiers.new('Bevel', 'BEVEL')
_m.width = 10.0
_m.width_pct = 10.0
_m.segments = 12
_m.limit_method = 'NONE'
_m.offset_type = 'PERCENT'
_m.profile = 0.75
ob_cube_002.location = (3.498, -0.349, -3.967)
ob_cube_002.lineart.crease_threshold = 0.0
_m = ob_cube_002.modifiers.new('Bevel', 'BEVEL')
_m.width = 10.0
_m.width_pct = 10.0
_m.segments = 12
_m.limit_method = 'NONE'
_m.offset_type = 'PERCENT'
_m.profile = 0.75
ob_cube_003.location = (4.201, -1.328, -3.661)
ob_cube_003.lineart.crease_threshold = 0.0
_m = ob_cube_003.modifiers.new('Bevel', 'BEVEL')
_m.width = 10.0
_m.width_pct = 10.0
_m.segments = 12
_m.limit_method = 'NONE'
_m.offset_type = 'PERCENT'
_m.profile = 0.75
ob_cube_004.location = (1.76, -1.131, 3.085)
ob_cube_004.lineart.crease_threshold = 0.0
_m = ob_cube_004.modifiers.new('Bevel', 'BEVEL')
_m.width = 10.0
_m.width_pct = 10.0
_m.segments = 12
_m.limit_method = 'NONE'
_m.offset_type = 'PERCENT'
_m.profile = 0.75
ob_cube_005.location = (4.346, -1.969, 3.9)
ob_cube_005.lineart.crease_threshold = 0.0
_m = ob_cube_005.modifiers.new('Bevel', 'BEVEL')
_m.width = 10.0
_m.width_pct = 10.0
_m.segments = 12
_m.limit_method = 'NONE'
_m.offset_type = 'PERCENT'
_m.profile = 0.75
ob_cube_006.location = (5.373, 2.244, -2.772)
ob_cube_006.lineart.crease_threshold = 0.0
_m = ob_cube_006.modifiers.new('Bevel', 'BEVEL')
_m.width = 10.0
_m.width_pct = 10.0
_m.segments = 12
_m.limit_method = 'NONE'
_m.offset_type = 'PERCENT'
_m.profile = 0.75
ob_cube_007.location = (-4.731, 1.904, -1.336)
ob_cube_007.lineart.crease_threshold = 0.0
_m = ob_cube_007.modifiers.new('Bevel', 'BEVEL')
_m.width = 10.0
_m.width_pct = 10.0
_m.segments = 12
_m.limit_method = 'NONE'
_m.offset_type = 'PERCENT'
_m.profile = 0.75
ob_cube_008.location = (1.949, 0.3226, 1.098)
ob_cube_008.lineart.crease_threshold = 0.0
_m = ob_cube_008.modifiers.new('Bevel', 'BEVEL')
_m.width = 10.0
_m.width_pct = 10.0
_m.segments = 12
_m.limit_method = 'NONE'
_m.offset_type = 'PERCENT'
_m.profile = 0.75
ob_cube_009.location = (-5.523, 3.232, 1.664)
ob_cube_009.lineart.crease_threshold = 0.0
_m = ob_cube_009.modifiers.new('Bevel', 'BEVEL')
_m.width = 10.0
_m.width_pct = 10.0
_m.segments = 12
_m.limit_method = 'NONE'
_m.offset_type = 'PERCENT'
_m.profile = 0.75
ob_cube_010.location = (-2.579, 2.42, 3.212)
ob_cube_010.lineart.crease_threshold = 0.0
_m = ob_cube_010.modifiers.new('Bevel', 'BEVEL')
_m.width = 10.0
_m.width_pct = 10.0
_m.segments = 12
_m.limit_method = 'NONE'
_m.offset_type = 'PERCENT'
_m.profile = 0.75
ob_cube_011.location = (-4.752, -2.599, 1.627)
ob_cube_011.lineart.crease_threshold = 0.0
_m = ob_cube_011.modifiers.new('Bevel', 'BEVEL')
_m.width = 10.0
_m.width_pct = 10.0
_m.segments = 12
_m.limit_method = 'NONE'
_m.offset_type = 'PERCENT'
_m.profile = 0.75
ob_cube_012.location = (1.858, -0.3275, -0.2107)
ob_cube_012.lineart.crease_threshold = 0.0
_m = ob_cube_012.modifiers.new('Bevel', 'BEVEL')
_m.width = 10.0
_m.width_pct = 10.0
_m.segments = 12
_m.limit_method = 'NONE'
_m.offset_type = 'PERCENT'
_m.profile = 0.75
ob_cube_013.location = (2.956, -3.807, -1.488)
ob_cube_013.lineart.crease_threshold = 0.0
_m = ob_cube_013.modifiers.new('Bevel', 'BEVEL')
_m.width = 10.0
_m.width_pct = 10.0
_m.segments = 12
_m.limit_method = 'NONE'
_m.offset_type = 'PERCENT'
_m.profile = 0.75
ob_cube_014.location = (-2.189, -0.7343, -1.812)
ob_cube_014.lineart.crease_threshold = 0.0
_m = ob_cube_014.modifiers.new('Bevel', 'BEVEL')
_m.width = 10.0
_m.width_pct = 10.0
_m.segments = 12
_m.limit_method = 'NONE'
_m.offset_type = 'PERCENT'
_m.profile = 0.75
ob_cube_015.location = (-0.942, -3.378, -0.8104)
ob_cube_015.lineart.crease_threshold = 0.0
_m = ob_cube_015.modifiers.new('Bevel', 'BEVEL')
_m.width = 10.0
_m.width_pct = 10.0
_m.segments = 12
_m.limit_method = 'NONE'
_m.offset_type = 'PERCENT'
_m.profile = 0.75
ob_cube_016.location = (4.164, -3.975, 2.923)
ob_cube_016.lineart.crease_threshold = 0.0
_m = ob_cube_016.modifiers.new('Bevel', 'BEVEL')
_m.width = 10.0
_m.width_pct = 10.0
_m.segments = 12
_m.limit_method = 'NONE'
_m.offset_type = 'PERCENT'
_m.profile = 0.75
ob_cube_017.location = (-2.028, 0.1038, -3.363)
ob_cube_017.lineart.crease_threshold = 0.0
_m = ob_cube_017.modifiers.new('Bevel', 'BEVEL')
_m.width = 10.0
_m.width_pct = 10.0
_m.segments = 12
_m.limit_method = 'NONE'
_m.offset_type = 'PERCENT'
_m.profile = 0.75
ob_cube_018.location = (-4.305, 0.64, -0.6397)
ob_cube_018.lineart.crease_threshold = 0.0
_m = ob_cube_018.modifiers.new('Bevel', 'BEVEL')
_m.width = 10.0
_m.width_pct = 10.0
_m.segments = 12
_m.limit_method = 'NONE'
_m.offset_type = 'PERCENT'
_m.profile = 0.75
ob_cube_019.location = (-0.971, 3.796, 0.06206)
ob_cube_019.lineart.crease_threshold = 0.0
_m = ob_cube_019.modifiers.new('Bevel', 'BEVEL')
_m.width = 10.0
_m.width_pct = 10.0
_m.segments = 12
_m.limit_method = 'NONE'
_m.offset_type = 'PERCENT'
_m.profile = 0.75
ob_cube_020.location = (-3.375, 0.5476, 1.121)
ob_cube_020.lineart.crease_threshold = 0.0
_m = ob_cube_020.modifiers.new('Bevel', 'BEVEL')
_m.width = 10.0
_m.width_pct = 10.0
_m.segments = 12
_m.limit_method = 'NONE'
_m.offset_type = 'PERCENT'
_m.profile = 0.75
ob_cube_021.location = (0.6266, 3.423, 0.4722)
ob_cube_021.lineart.crease_threshold = 0.0
_m = ob_cube_021.modifiers.new('Bevel', 'BEVEL')
_m.width = 10.0
_m.width_pct = 10.0
_m.segments = 12
_m.limit_method = 'NONE'
_m.offset_type = 'PERCENT'
_m.profile = 0.75
ob_cube_022.location = (-4.698, -2.835, -2.687)
ob_cube_022.lineart.crease_threshold = 0.0
_m = ob_cube_022.modifiers.new('Bevel', 'BEVEL')
_m.width = 10.0
_m.width_pct = 10.0
_m.segments = 12
_m.limit_method = 'NONE'
_m.offset_type = 'PERCENT'
_m.profile = 0.75
ob_cube_023.location = (3.953, 2.456, 1.269)
ob_cube_023.lineart.crease_threshold = 0.0
_m = ob_cube_023.modifiers.new('Bevel', 'BEVEL')
_m.width = 10.0
_m.width_pct = 10.0
_m.segments = 12
_m.limit_method = 'NONE'
_m.offset_type = 'PERCENT'
_m.profile = 0.75
ob_cube_024.location = (-2.25, 2.101, 0.2563)
ob_cube_024.lineart.crease_threshold = 0.0
_m = ob_cube_024.modifiers.new('Bevel', 'BEVEL')
_m.width = 10.0
_m.width_pct = 10.0
_m.segments = 12
_m.limit_method = 'NONE'
_m.offset_type = 'PERCENT'
_m.profile = 0.75
ob_cube_025.location = (4.46, -0.8813, 1.467)
ob_cube_025.lineart.crease_threshold = 0.0
_m = ob_cube_025.modifiers.new('Bevel', 'BEVEL')
_m.width = 10.0
_m.width_pct = 10.0
_m.segments = 12
_m.limit_method = 'NONE'
_m.offset_type = 'PERCENT'
_m.profile = 0.75
ob_cube_026.location = (2.051, -1.733, -1.459)
ob_cube_026.lineart.crease_threshold = 0.0
_m = ob_cube_026.modifiers.new('Bevel', 'BEVEL')
_m.width = 10.0
_m.width_pct = 10.0
_m.segments = 12
_m.limit_method = 'NONE'
_m.offset_type = 'PERCENT'
_m.profile = 0.75
ob_cube_027.location = (-2.211, 3.476, -0.5984)
ob_cube_027.lineart.crease_threshold = 0.0
_m = ob_cube_027.modifiers.new('Bevel', 'BEVEL')
_m.width = 10.0
_m.width_pct = 10.0
_m.segments = 12
_m.limit_method = 'NONE'
_m.offset_type = 'PERCENT'
_m.profile = 0.75
ob_cube_028.location = (-3.138, -1.988, 0.1723)
ob_cube_028.lineart.crease_threshold = 0.0
_m = ob_cube_028.modifiers.new('Bevel', 'BEVEL')
_m.width = 10.0
_m.width_pct = 10.0
_m.segments = 12
_m.limit_method = 'NONE'
_m.offset_type = 'PERCENT'
_m.profile = 0.75
ob_cube_029.location = (3.34, -1.598, -0.8076)
ob_cube_029.lineart.crease_threshold = 0.0
_m = ob_cube_029.modifiers.new('Bevel', 'BEVEL')
_m.width = 10.0
_m.width_pct = 10.0
_m.segments = 12
_m.limit_method = 'NONE'
_m.offset_type = 'PERCENT'
_m.profile = 0.75
ob_cube_030.location = (5.003, -3.939, 0.6261)
ob_cube_030.lineart.crease_threshold = 0.0
_m = ob_cube_030.modifiers.new('Bevel', 'BEVEL')
_m.width = 10.0
_m.width_pct = 10.0
_m.segments = 12
_m.limit_method = 'NONE'
_m.offset_type = 'PERCENT'
_m.profile = 0.75
ob_cube_031.location = (2.678, 0.4955, 2.631)
ob_cube_031.lineart.crease_threshold = 0.0
_m = ob_cube_031.modifiers.new('Bevel', 'BEVEL')
_m.width = 10.0
_m.width_pct = 10.0
_m.segments = 12
_m.limit_method = 'NONE'
_m.offset_type = 'PERCENT'
_m.profile = 0.75
ob_cube_032.location = (2.267, 1.77, 0.6908)
ob_cube_032.lineart.crease_threshold = 0.0
_m = ob_cube_032.modifiers.new('Bevel', 'BEVEL')
_m.width = 10.0
_m.width_pct = 10.0
_m.segments = 12
_m.limit_method = 'NONE'
_m.offset_type = 'PERCENT'
_m.profile = 0.75
ob_cube_033.location = (0.02025, 2.219, -2.36)
ob_cube_033.lineart.crease_threshold = 0.0
_m = ob_cube_033.modifiers.new('Bevel', 'BEVEL')
_m.width = 10.0
_m.width_pct = 10.0
_m.segments = 12
_m.limit_method = 'NONE'
_m.offset_type = 'PERCENT'
_m.profile = 0.75
ob_cube_034.location = (0.3776, 0.0159, 1.361)
ob_cube_034.lineart.crease_threshold = 0.0
_m = ob_cube_034.modifiers.new('Bevel', 'BEVEL')
_m.width = 10.0
_m.width_pct = 10.0
_m.segments = 12
_m.limit_method = 'NONE'
_m.offset_type = 'PERCENT'
_m.profile = 0.75
ob_cube_035.location = (-0.5766, 1.516, 0.9299)
ob_cube_035.lineart.crease_threshold = 0.0
_m = ob_cube_035.modifiers.new('Bevel', 'BEVEL')
_m.width = 10.0
_m.width_pct = 10.0
_m.segments = 12
_m.limit_method = 'NONE'
_m.offset_type = 'PERCENT'
_m.profile = 0.75
ob_cube_036.location = (-2.036, 0.3446, 1.433)
ob_cube_036.lineart.crease_threshold = 0.0
_m = ob_cube_036.modifiers.new('Bevel', 'BEVEL')
_m.width = 10.0
_m.width_pct = 10.0
_m.segments = 12
_m.limit_method = 'NONE'
_m.offset_type = 'PERCENT'
_m.profile = 0.75
ob_cube_037.location = (-3.538, 1.555, 0.4186)
ob_cube_037.lineart.crease_threshold = 0.0
_m = ob_cube_037.modifiers.new('Bevel', 'BEVEL')
_m.width = 10.0
_m.width_pct = 10.0
_m.segments = 12
_m.limit_method = 'NONE'
_m.offset_type = 'PERCENT'
_m.profile = 0.75
ob_cube_038.location = (4.319, -0.1167, -1.428)
ob_cube_038.lineart.crease_threshold = 0.0
_m = ob_cube_038.modifiers.new('Bevel', 'BEVEL')
_m.width = 10.0
_m.width_pct = 10.0
_m.segments = 12
_m.limit_method = 'NONE'
_m.offset_type = 'PERCENT'
_m.profile = 0.75
ob_cube_039.location = (-4.357, -1.331, -1.896)
ob_cube_039.lineart.crease_threshold = 0.0
_m = ob_cube_039.modifiers.new('Bevel', 'BEVEL')
_m.width = 10.0
_m.width_pct = 10.0
_m.segments = 12
_m.limit_method = 'NONE'
_m.offset_type = 'PERCENT'
_m.profile = 0.75
ob_cube_040.location = (-3.761, 1.032, 3.673)
ob_cube_040.lineart.crease_threshold = 0.0
_m = ob_cube_040.modifiers.new('Bevel', 'BEVEL')
_m.width = 10.0
_m.width_pct = 10.0
_m.segments = 12
_m.limit_method = 'NONE'
_m.offset_type = 'PERCENT'
_m.profile = 0.75
ob_cube_041.location = (0.9174, -2.542, -3.836)
ob_cube_041.lineart.crease_threshold = 0.0
_m = ob_cube_041.modifiers.new('Bevel', 'BEVEL')
_m.width = 10.0
_m.width_pct = 10.0
_m.segments = 12
_m.limit_method = 'NONE'
_m.offset_type = 'PERCENT'
_m.profile = 0.75
ob_cube_042.location = (-5.579, -3.665, -3.717)
ob_cube_042.lineart.crease_threshold = 0.0
_m = ob_cube_042.modifiers.new('Bevel', 'BEVEL')
_m.width = 10.0
_m.width_pct = 10.0
_m.segments = 12
_m.limit_method = 'NONE'
_m.offset_type = 'PERCENT'
_m.profile = 0.75
ob_cube_043.location = (-4.093, -0.469, 3.357)
ob_cube_043.lineart.crease_threshold = 0.0
_m = ob_cube_043.modifiers.new('Bevel', 'BEVEL')
_m.width = 10.0
_m.width_pct = 10.0
_m.segments = 12
_m.limit_method = 'NONE'
_m.offset_type = 'PERCENT'
_m.profile = 0.75
ob_cube_044.location = (-5.292, 2.831, 3.815)
ob_cube_044.lineart.crease_threshold = 0.0
_m = ob_cube_044.modifiers.new('Bevel', 'BEVEL')
_m.width = 10.0
_m.width_pct = 10.0
_m.segments = 12
_m.limit_method = 'NONE'
_m.offset_type = 'PERCENT'
_m.profile = 0.75
ob_cube_045.location = (0.5367, -3.603, 2.597)
ob_cube_045.lineart.crease_threshold = 0.0
_m = ob_cube_045.modifiers.new('Bevel', 'BEVEL')
_m.width = 10.0
_m.width_pct = 10.0
_m.segments = 12
_m.limit_method = 'NONE'
_m.offset_type = 'PERCENT'
_m.profile = 0.75
ob_cube_046.location = (-3.115, 3.308, -2.507)
ob_cube_046.lineart.crease_threshold = 0.0
_m = ob_cube_046.modifiers.new('Bevel', 'BEVEL')
_m.width = 10.0
_m.width_pct = 10.0
_m.segments = 12
_m.limit_method = 'NONE'
_m.offset_type = 'PERCENT'
_m.profile = 0.75
ob_cube_047.location = (3.475, 0.5414, 1.02)
ob_cube_047.lineart.crease_threshold = 0.0
_m = ob_cube_047.modifiers.new('Bevel', 'BEVEL')
_m.width = 10.0
_m.width_pct = 10.0
_m.segments = 12
_m.limit_method = 'NONE'
_m.offset_type = 'PERCENT'
_m.profile = 0.75
ob_cube_048.location = (-3.966, 0.05892, -2.87)
ob_cube_048.lineart.crease_threshold = 0.0
_m = ob_cube_048.modifiers.new('Bevel', 'BEVEL')
_m.width = 10.0
_m.width_pct = 10.0
_m.segments = 12
_m.limit_method = 'NONE'
_m.offset_type = 'PERCENT'
_m.profile = 0.75
ob_cube_049.location = (4.022, 2.977, -0.5532)
ob_cube_049.lineart.crease_threshold = 0.0
_m = ob_cube_049.modifiers.new('Bevel', 'BEVEL')
_m.width = 10.0
_m.width_pct = 10.0
_m.segments = 12
_m.limit_method = 'NONE'
_m.offset_type = 'PERCENT'
_m.profile = 0.75
ob_cube_050.location = (-1.91, 3.813, -1.618)
ob_cube_050.lineart.crease_threshold = 0.0
_m = ob_cube_050.modifiers.new('Bevel', 'BEVEL')
_m.width = 10.0
_m.width_pct = 10.0
_m.segments = 12
_m.limit_method = 'NONE'
_m.offset_type = 'PERCENT'
_m.profile = 0.75
ob_cube_051.location = (-3.293, -1.496, 1.178)
ob_cube_051.lineart.crease_threshold = 0.0
_m = ob_cube_051.modifiers.new('Bevel', 'BEVEL')
_m.width = 10.0
_m.width_pct = 10.0
_m.segments = 12
_m.limit_method = 'NONE'
_m.offset_type = 'PERCENT'
_m.profile = 0.75
ob_cube_052.location = (5.762, -3.895, 3.349)
ob_cube_052.lineart.crease_threshold = 0.0
_m = ob_cube_052.modifiers.new('Bevel', 'BEVEL')
_m.width = 10.0
_m.width_pct = 10.0
_m.segments = 12
_m.limit_method = 'NONE'
_m.offset_type = 'PERCENT'
_m.profile = 0.75
ob_cube_053.location = (-2.143, -3.342, 2.687)
ob_cube_053.lineart.crease_threshold = 0.0
_m = ob_cube_053.modifiers.new('Bevel', 'BEVEL')
_m.width = 10.0
_m.width_pct = 10.0
_m.segments = 12
_m.limit_method = 'NONE'
_m.offset_type = 'PERCENT'
_m.profile = 0.75
ob_cube_054.location = (-0.507, 2.536, 1.552)
ob_cube_054.lineart.crease_threshold = 0.0
_m = ob_cube_054.modifiers.new('Bevel', 'BEVEL')
_m.width = 10.0
_m.width_pct = 10.0
_m.segments = 12
_m.limit_method = 'NONE'
_m.offset_type = 'PERCENT'
_m.profile = 0.75
ob_cube_055.location = (-1.746, 2.344, -1.945)
ob_cube_055.lineart.crease_threshold = 0.0
_m = ob_cube_055.modifiers.new('Bevel', 'BEVEL')
_m.width = 10.0
_m.width_pct = 10.0
_m.segments = 12
_m.limit_method = 'NONE'
_m.offset_type = 'PERCENT'
_m.profile = 0.75
ob_cube_056.location = (-1.087, 2.593, 0.4001)
ob_cube_056.lineart.crease_threshold = 0.0
_m = ob_cube_056.modifiers.new('Bevel', 'BEVEL')
_m.width = 10.0
_m.width_pct = 10.0
_m.segments = 12
_m.limit_method = 'NONE'
_m.offset_type = 'PERCENT'
_m.profile = 0.75
ob_cube_057.location = (2.877, -3.355, -2.789)
ob_cube_057.lineart.crease_threshold = 0.0
_m = ob_cube_057.modifiers.new('Bevel', 'BEVEL')
_m.width = 10.0
_m.width_pct = 10.0
_m.segments = 12
_m.limit_method = 'NONE'
_m.offset_type = 'PERCENT'
_m.profile = 0.75
ob_cube_058.location = (-2.786, -3.814, 3.807)
ob_cube_058.lineart.crease_threshold = 0.0
_m = ob_cube_058.modifiers.new('Bevel', 'BEVEL')
_m.width = 10.0
_m.width_pct = 10.0
_m.segments = 12
_m.limit_method = 'NONE'
_m.offset_type = 'PERCENT'
_m.profile = 0.75
ob_cube_059.location = (3.754, -3.206, -0.4912)
ob_cube_059.lineart.crease_threshold = 0.0
_m = ob_cube_059.modifiers.new('Bevel', 'BEVEL')
_m.width = 10.0
_m.width_pct = 10.0
_m.segments = 12
_m.limit_method = 'NONE'
_m.offset_type = 'PERCENT'
_m.profile = 0.75

# ---- collection membership
scene.collection.objects.link(ob_camera)
scene.collection.objects.link(ob_sun)
scene.collection.objects.link(ob_plane)
scene.collection.objects.link(ob_cube)
scene.collection.objects.link(ob_cube_001)
scene.collection.objects.link(ob_cube_002)
scene.collection.objects.link(ob_cube_003)
scene.collection.objects.link(ob_cube_004)
scene.collection.objects.link(ob_cube_005)
scene.collection.objects.link(ob_cube_006)
scene.collection.objects.link(ob_cube_007)
scene.collection.objects.link(ob_cube_008)
scene.collection.objects.link(ob_cube_009)
scene.collection.objects.link(ob_cube_010)
scene.collection.objects.link(ob_cube_011)
scene.collection.objects.link(ob_cube_012)
scene.collection.objects.link(ob_cube_013)
scene.collection.objects.link(ob_cube_014)
scene.collection.objects.link(ob_cube_015)
scene.collection.objects.link(ob_cube_016)
scene.collection.objects.link(ob_cube_017)
scene.collection.objects.link(ob_cube_018)
scene.collection.objects.link(ob_cube_019)
scene.collection.objects.link(ob_cube_020)
scene.collection.objects.link(ob_cube_021)
scene.collection.objects.link(ob_cube_022)
scene.collection.objects.link(ob_cube_023)
scene.collection.objects.link(ob_cube_024)
scene.collection.objects.link(ob_cube_025)
scene.collection.objects.link(ob_cube_026)
scene.collection.objects.link(ob_cube_027)
scene.collection.objects.link(ob_cube_028)
scene.collection.objects.link(ob_cube_029)
scene.collection.objects.link(ob_cube_030)
scene.collection.objects.link(ob_cube_031)
scene.collection.objects.link(ob_cube_032)
scene.collection.objects.link(ob_cube_033)
scene.collection.objects.link(ob_cube_034)
scene.collection.objects.link(ob_cube_035)
scene.collection.objects.link(ob_cube_036)
scene.collection.objects.link(ob_cube_037)
scene.collection.objects.link(ob_cube_038)
scene.collection.objects.link(ob_cube_039)
scene.collection.objects.link(ob_cube_040)
scene.collection.objects.link(ob_cube_041)
scene.collection.objects.link(ob_cube_042)
scene.collection.objects.link(ob_cube_043)
scene.collection.objects.link(ob_cube_044)
scene.collection.objects.link(ob_cube_045)
scene.collection.objects.link(ob_cube_046)
scene.collection.objects.link(ob_cube_047)
scene.collection.objects.link(ob_cube_048)
scene.collection.objects.link(ob_cube_049)
scene.collection.objects.link(ob_cube_050)
scene.collection.objects.link(ob_cube_051)
scene.collection.objects.link(ob_cube_052)
scene.collection.objects.link(ob_cube_053)
scene.collection.objects.link(ob_cube_054)
scene.collection.objects.link(ob_cube_055)
scene.collection.objects.link(ob_cube_056)
scene.collection.objects.link(ob_cube_057)
scene.collection.objects.link(ob_cube_058)
scene.collection.objects.link(ob_cube_059)

# ---- scene / render settings (as saved in the file)
scene.camera = ob_camera
scene.frame_start = 1; scene.frame_end = 250; scene.frame_set(199)
scene.render.engine = 'CYCLES'
scene.render.image_settings.compression = 5
scene.render.resolution_percentage = 35
scene.render.dither_intensity = 0.0
scene.render.use_stamp_time = False
scene.render.use_stamp_date = False
scene.render.use_stamp_frame = False
scene.render.use_stamp_camera = False
scene.render.use_stamp_scene = False
scene.render.use_stamp_filename = False
scene.render.use_stamp_render_time = False
scene.cycles.use_denoising = False
scene.cycles.samples = 128
scene.cycles.sampling_pattern = 'TABULATED_SOBOL'
scene.cycles.use_adaptive_sampling = False
scene.cycles.use_light_tree = False
scene.cycles.blur_glossy = 0.0
scene.cycles.max_bounces = 4
scene.cycles.sample_clamp_indirect = 0.0
scene.view_settings.view_transform = 'Standard'
bpy.context.view_layer.update()
